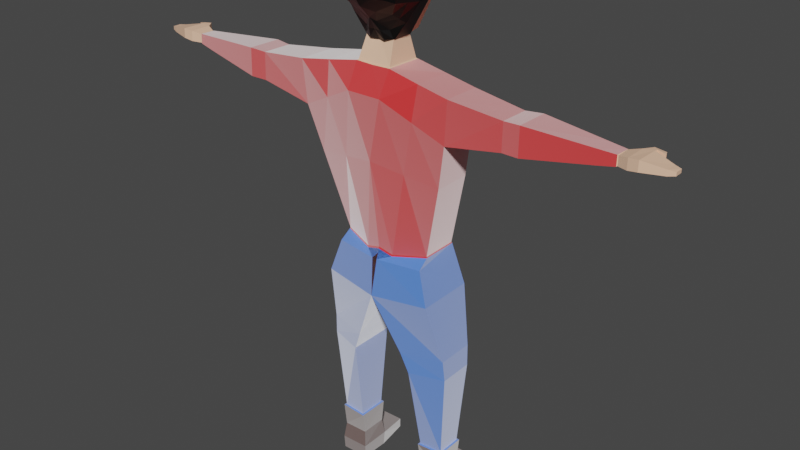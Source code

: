# Source: Warrior.blend  (saved by Blender 2.81.16; exported with 4.5.12 LTS)
import bpy
from mathutils import Matrix  # noqa: F401  (used for matrix-valued properties, if any)

bpy.ops.wm.read_factory_settings(use_empty=True)
scene = bpy.context.scene
scene.name = 'Scene'

# ---- collections
col_collection = bpy.data.collections.new('Collection'); scene.collection.children.link(col_collection)

# ---- materials (node trees are filled in below, after node groups)
mat_boots = bpy.data.materials.new('Boots')
mat_boots.alpha_threshold = 0.0
mat_boots.use_transparent_shadow = False
mat_boots.line_color = (0.0, 0.0, 0.0, 1.0)
mat_skin = bpy.data.materials.new('Skin')
mat_skin.use_transparent_shadow = False
mat_shirt = bpy.data.materials.new('Shirt')
mat_shirt.use_transparent_shadow = False
mat_pants = bpy.data.materials.new('Pants')
mat_pants.use_transparent_shadow = False
mat_eye = bpy.data.materials.new('Eye')
mat_eye.use_transparent_shadow = False
mat_black = bpy.data.materials.new('Black')
mat_black.use_transparent_shadow = False
mat_lips = bpy.data.materials.new('Lips')
mat_lips.use_transparent_shadow = False

# ---- material node trees
mat_boots.use_nodes = True; mat_boots.node_tree.nodes.clear()
_N = mat_boots.node_tree.nodes; _L = mat_boots.node_tree.links
n0 = _N.new('ShaderNodeOutputMaterial'); n0.name = 'Material Output'; n0.location = (300, 300)
n1 = _N.new('ShaderNodeBsdfPrincipled'); n1.name = 'Principled BSDF'; n1.location = (10, 300)
n1.distribution = 'GGX'
n1.subsurface_method = 'BURLEY'
n1.inputs[0].default_value = (0.07658, 0.01314, 0.002697, 1.0)
n1.inputs[2].default_value = 0.4
n1.inputs[3].default_value = 1.45
n1.inputs[24].default_value = 2.0
n1.inputs[27].default_value = (0.0, 0.0, 0.0, 1.0)
n1.inputs[28].default_value = 1.0
_L.new(n1.outputs[0], n0.inputs[0])
n0.is_active_output = True
mat_skin.use_nodes = True; mat_skin.node_tree.nodes.clear()
_N = mat_skin.node_tree.nodes; _L = mat_skin.node_tree.links
n0 = _N.new('ShaderNodeOutputMaterial'); n0.name = 'Material Output'; n0.location = (300, 300)
n1 = _N.new('ShaderNodeBsdfPrincipled'); n1.name = 'Principled BSDF'; n1.location = (10, 300)
n1.distribution = 'GGX'
n1.subsurface_method = 'BURLEY'
n1.inputs[0].default_value = (0.9197, 0.5671, 0.3853, 1.0)
n1.inputs[3].default_value = 1.45
n1.inputs[27].default_value = (0.0, 0.0, 0.0, 1.0)
n1.inputs[28].default_value = 1.0
_L.new(n1.outputs[0], n0.inputs[0])
n0.is_active_output = True
mat_shirt.use_nodes = True; mat_shirt.node_tree.nodes.clear()
_N = mat_shirt.node_tree.nodes; _L = mat_shirt.node_tree.links
n0 = _N.new('ShaderNodeOutputMaterial'); n0.name = 'Material Output'; n0.location = (300, 300)
n1 = _N.new('ShaderNodeBsdfPrincipled'); n1.name = 'Principled BSDF'; n1.location = (10, 300)
n1.distribution = 'GGX'
n1.subsurface_method = 'BURLEY'
n1.inputs[0].default_value = (0.8, 0.0, 0.001696, 1.0)
n1.inputs[3].default_value = 1.45
n1.inputs[24].default_value = 2.0
n1.inputs[27].default_value = (0.0, 0.0, 0.0, 1.0)
n1.inputs[28].default_value = 1.0
_L.new(n1.outputs[0], n0.inputs[0])
n0.is_active_output = True
mat_pants.use_nodes = True; mat_pants.node_tree.nodes.clear()
_N = mat_pants.node_tree.nodes; _L = mat_pants.node_tree.links
n0 = _N.new('ShaderNodeOutputMaterial'); n0.name = 'Material Output'; n0.location = (300, 300)
n1 = _N.new('ShaderNodeBsdfPrincipled'); n1.name = 'Principled BSDF'; n1.location = (10, 300)
n1.distribution = 'GGX'
n1.subsurface_method = 'BURLEY'
n1.inputs[0].default_value = (0.04846, 0.1987, 0.8, 1.0)
n1.inputs[3].default_value = 1.45
n1.inputs[24].default_value = 2.0
n1.inputs[27].default_value = (0.0, 0.0, 0.0, 1.0)
n1.inputs[28].default_value = 1.0
_L.new(n1.outputs[0], n0.inputs[0])
n0.is_active_output = True
mat_eye.use_nodes = True; mat_eye.node_tree.nodes.clear()
_N = mat_eye.node_tree.nodes; _L = mat_eye.node_tree.links
n0 = _N.new('ShaderNodeOutputMaterial'); n0.name = 'Material Output'; n0.location = (300, 300)
n1 = _N.new('ShaderNodeBsdfPrincipled'); n1.name = 'Principled BSDF'; n1.location = (10, 300)
n1.distribution = 'GGX'
n1.subsurface_method = 'BURLEY'
n1.inputs[3].default_value = 1.45
n1.inputs[27].default_value = (0.0, 0.0, 0.0, 1.0)
n1.inputs[28].default_value = 1.0
_L.new(n1.outputs[0], n0.inputs[0])
n0.is_active_output = True
mat_black.use_nodes = True; mat_black.node_tree.nodes.clear()
_N = mat_black.node_tree.nodes; _L = mat_black.node_tree.links
n0 = _N.new('ShaderNodeOutputMaterial'); n0.name = 'Material Output'; n0.location = (300, 300)
n1 = _N.new('ShaderNodeBsdfPrincipled'); n1.name = 'Principled BSDF'; n1.location = (10, 300)
n1.distribution = 'GGX'
n1.subsurface_method = 'BURLEY'
n1.inputs[0].default_value = (0.0, 0.0, 0.0, 1.0)
n1.inputs[3].default_value = 1.45
n1.inputs[27].default_value = (0.0, 0.0, 0.0, 1.0)
n1.inputs[28].default_value = 1.0
_L.new(n1.outputs[0], n0.inputs[0])
n0.is_active_output = True
mat_lips.use_nodes = True; mat_lips.node_tree.nodes.clear()
_N = mat_lips.node_tree.nodes; _L = mat_lips.node_tree.links
n0 = _N.new('ShaderNodeOutputMaterial'); n0.name = 'Material Output'; n0.location = (300, 300)
n1 = _N.new('ShaderNodeBsdfPrincipled'); n1.name = 'Principled BSDF'; n1.location = (10, 300)
n1.distribution = 'GGX'
n1.subsurface_method = 'BURLEY'
n1.inputs[0].default_value = (0.8, 0.07965, 0.06817, 1.0)
n1.inputs[3].default_value = 1.45
n1.inputs[27].default_value = (0.0, 0.0, 0.0, 1.0)
n1.inputs[28].default_value = 1.0
_L.new(n1.outputs[0], n0.inputs[0])
n0.is_active_output = True

# ---- world
world_world = bpy.data.worlds.new('World'); scene.world = world_world
world_world.use_nodes = True; world_world.node_tree.nodes.clear()
_N = world_world.node_tree.nodes; _L = world_world.node_tree.links
n0 = _N.new('ShaderNodeOutputWorld'); n0.name = 'World Output'; n0.location = (300, 300)
n1 = _N.new('ShaderNodeBackground'); n1.name = 'Background'; n1.location = (10, 300)
n1.inputs[0].default_value = (0.05088, 0.05088, 0.05088, 1.0)
_L.new(n1.outputs[0], n0.inputs[0])
n0.is_active_output = True
world_world.color = (0.05088, 0.05088, 0.05088)
world_world.use_sun_shadow = False
world_world.sun_shadow_jitter_overblur = 0.0

# ---- meshes
me_cube = bpy.data.meshes.new('Cube')
me_cube.from_pydata([(-0.3095, 0.2413, 14.9), (-0.3127, 0.2456, 14.94), (-0.6456, -0.9658, 15.08), (-0.5828, -0.872, 14.7), (-0.4487, 0.06173, 15.6), (-0.1018, 0.3494, 14.19), (-0.4356, -0.7963, 15.44), (-0.1796, -0.5427, 14.3), (-0.264, -0.1478, 14.01), (-0.2715, -0.542, 14.01), (-0.6259, -0.5584, 15.6), (-0.6259, -0.349, 15.6), (-0.7801, -0.4998, 14.8), (-0.7801, -0.3747, 14.8), (-0.829, -0.4998, 14.98), (-0.829, -0.3747, 14.98), (-0.3305, -0.01839, 13.57), (-0.3364, -0.7323, 13.59), (-0.27, 0.3537, 12.89), (-0.3233, -0.966, 13.15), (-1.499, -0.06384, 13.37), (-1.505, -0.7777, 13.38), (-1.433, -0.0325, 12.59), (-1.439, -0.7464, 12.59), (-4.563, -0.04704, 13.02), (-4.644, -0.1321, 13.01), (-1.232, 0.1073, 11.75), (-1.238, -0.6065, 11.75), (-4.569, -0.04102, 13.21), (-4.651, -0.1254, 13.22), (-0.8492, 0.31, 10.3), (-0.8624, -0.4039, 10.3), (-4.27, -0.2532, 13.17), (-4.272, -0.5439, 13.18), (-4.27, -0.2593, 13.0), (-4.273, -0.55, 13.0), (-2.465, -0.134, 12.76), (-2.464, -0.122, 13.25), (-2.469, -0.6958, 13.26), (-2.47, -0.7078, 12.76), (-2.775, -0.1022, 12.77), (-2.774, -0.08892, 13.27), (-2.779, -0.723, 13.28), (-2.78, -0.7363, 12.77), (-4.461, -0.1949, 13.21), (-4.464, -0.5999, 13.21), (-4.461, -0.2033, 13.02), (-4.465, -0.6083, 13.02), (-4.638, -0.1709, 13.22), (-4.642, -0.62, 13.23), (-4.639, -0.1803, 13.05), (-4.642, -0.6293, 13.05), (-5.011, -0.2814, 13.15), (-5.013, -0.5108, 13.16), (-5.012, -0.2862, 13.06), (-5.014, -0.5156, 13.06), (-4.747, -0.0322, 13.05), (-4.783, -0.1186, 13.04), (-4.752, -0.02839, 13.18), (-4.788, -0.1144, 13.19), (-5.129, -0.3234, 13.14), (-5.13, -0.4706, 13.14), (-5.129, -0.3264, 13.08), (-5.131, -0.4737, 13.08), (-1.057, 0.4124, 9.532), (-1.073, -0.692, 9.532), (-0.9206, -0.755, 13.48), (-0.8812, -0.8562, 12.87), (-0.9147, -0.04111, 13.47), (-0.8515, 0.1606, 12.74), (-0.6188, -0.7202, 11.86), (-0.6158, 0.2172, 11.81), (-0.2628, -0.6044, 10.21), (-0.2614, 0.3201, 10.29), (-1.236, 0.3206, 8.378), (-1.246, -0.4102, 8.378), (-0.4736, -0.634, 8.376), (-0.473, 0.3401, 8.376), (-1.265, 0.2855, 7.987), (-1.274, -0.3838, 7.987), (-0.6254, -0.5887, 7.985), (-0.6249, 0.3034, 7.985), (-0.8765, -0.6149, 10.15), (-0.04865, -0.7453, 10.14), (-4.279, -0.2642, 13.17), (-0.7081, 0.2048, 6.311), (-4.28, -0.2698, 13.01), (-4.282, -0.539, 13.01), (-4.281, -0.5334, 13.17), (-1.145, 0.1919, 6.313), (-1.151, -0.2922, 6.313), (-0.7084, -0.3261, 6.311), (-3.97, -0.2277, 12.95), (-3.969, -0.2202, 13.19), (-3.972, -0.5799, 13.2), (-3.973, -0.5874, 12.95), (-1.149, 0.2025, 5.872), (-1.154, -0.3035, 5.871), (-0.6938, -0.2915, 5.87), (-0.6947, 0.2148, 5.871), (-1.196, 0.2255, 5.574), (-1.193, -0.3477, 5.56), (-0.658, -0.3332, 5.558), (-0.6498, 0.24, 5.572), (-1.184, 0.2058, 5.295), (-1.184, -0.3356, 5.301), (-0.6709, -0.3215, 5.299), (-0.6643, 0.2201, 5.293), (-1.142, 0.809, 5.521), (-0.6731, 0.2411, 6.307), (-0.7341, 0.8212, 5.519), (-1.143, 0.808, 5.335), (-0.7356, 0.8203, 5.333), (-1.181, 0.227, 6.308), (-1.187, -0.3267, 6.307), (-0.6746, -0.3632, 6.305), (-0.3217, -0.6998, 13.6), (-0.3162, -0.04864, 13.59), (-0.8544, -0.3988, 10.32), (-0.8416, 0.2943, 10.32), (-0.2705, 0.3058, 10.32), (-0.2719, -0.5921, 10.24), (-0.2421, 0.2671, 14.94), (-0.2411, 0.2688, 14.9), (-0.6275, 0.06544, 15.0), (-0.1048, 0.363, 14.21), (-0.03281, 0.2544, 15.09), (-0.04644, 0.489, 14.78), (-0.5218, 0.262, 15.09), (-0.6035, 0.1341, 14.75), (-0.1217, 0.2701, 14.99), (-0.1233, 0.2701, 14.86), (-0.4378, 0.2433, 15.0), (-0.4275, 0.2374, 14.84), (-0.2518, 0.07813, 14.04), (-0.6445, 0.006809, 14.82), (-0.2169, 0.1292, 14.11), (-0.235, 0.2554, 14.34), (-0.1705, 0.3147, 14.19), (-0.1494, 0.333, 14.24), (-0.5096, 0.1439, 15.37), (-0.2244, 0.1897, 15.73), (-0.2852, 0.244, 15.13), (-0.2548, 0.2168, 15.43), (-0.7731, -0.542, 14.7), (-0.7395, -0.2265, 14.82), (-0.8359, -0.542, 15.08), (-0.7712, -0.2235, 14.97), (-0.8547, -0.4777, 14.84), (-0.8547, -0.4032, 14.84), (-0.8909, -0.4808, 14.93), (-0.8909, -0.4032, 14.93), (-0.5704, 0.2262, 15.13), (-0.5959, 0.07813, 14.7), (-0.7731, -0.3326, 14.7), (-0.8359, -0.3326, 15.08), (-0.298, 0.2959, 14.72), (-0.1283, 0.3427, 14.33), (-0.4263, 0.1293, 14.52), (-0.224, 0.2818, 14.53), (0.3095, 0.2413, 14.9), (0.3127, 0.2456, 14.94), (0.6456, -0.9658, 15.08), (0.5828, -0.872, 14.7), (0.4487, 0.06173, 15.6), (0.1018, 0.3494, 14.19), (0.4356, -0.7963, 15.44), (0.1796, -0.5427, 14.3), (0.0, 0.3396, 13.96), (0.0, -1.039, 15.69), (0.0, -0.7856, 14.37), (0.0, 0.3177, 15.85), (0.0, 0.2618, 15.14), (0.0, 0.5136, 14.74), (0.0, -1.209, 15.3), (0.0, -1.209, 14.9), (0.264, -0.1478, 14.01), (0.2715, -0.542, 14.01), (0.6259, -0.5584, 15.6), (0.6259, -0.349, 15.6), (0.0, -0.03512, 13.9), (0.0, -0.542, 13.96), (0.0, -0.349, 15.85), (0.0, -0.5584, 15.85), (0.7801, -0.4998, 14.8), (0.7801, -0.3747, 14.8), (0.829, -0.4998, 14.98), (0.829, -0.3747, 14.98), (0.3305, -0.01839, 13.57), (0.3364, -0.7323, 13.59), (0.0, -0.01285, 13.58), (0.0, -0.7323, 13.58), (0.27, 0.3537, 12.89), (0.3233, -0.966, 13.15), (0.0, 0.3277, 12.89), (0.0, -0.966, 13.15), (1.499, -0.06384, 13.37), (1.505, -0.7777, 13.38), (1.433, -0.0325, 12.59), (1.439, -0.7464, 12.59), (0.0, 0.327, 11.87), (0.0, -0.8339, 11.97), (4.563, -0.04704, 13.02), (4.644, -0.1321, 13.01), (1.232, 0.1073, 11.75), (1.238, -0.6065, 11.75), (0.0, 0.3302, 10.29), (0.0, -0.636, 10.29), (4.569, -0.04102, 13.21), (4.651, -0.1254, 13.22), (0.8492, 0.31, 10.3), (0.8624, -0.4039, 10.3), (4.27, -0.2532, 13.17), (4.272, -0.5439, 13.18), (4.27, -0.2593, 13.0), (4.273, -0.55, 13.0), (2.465, -0.134, 12.76), (2.464, -0.122, 13.25), (2.469, -0.6958, 13.26), (2.47, -0.7078, 12.76), (2.775, -0.1022, 12.77), (2.774, -0.08892, 13.27), (2.779, -0.723, 13.28), (2.78, -0.7363, 12.77), (4.461, -0.1949, 13.21), (4.464, -0.5999, 13.21), (4.461, -0.2033, 13.02), (4.465, -0.6083, 13.02), (4.638, -0.1709, 13.22), (4.642, -0.62, 13.23), (4.639, -0.1803, 13.05), (4.642, -0.6293, 13.05), (5.011, -0.2814, 13.15), (5.013, -0.5108, 13.16), (5.012, -0.2862, 13.06), (5.014, -0.5156, 13.06), (4.747, -0.0322, 13.05), (4.783, -0.1186, 13.04), (4.752, -0.02839, 13.18), (4.788, -0.1144, 13.19), (5.129, -0.3234, 13.14), (5.13, -0.4706, 13.14), (5.129, -0.3264, 13.08), (5.131, -0.4737, 13.08), (1.057, 0.4124, 9.532), (1.073, -0.692, 9.532), (0.9206, -0.755, 13.48), (0.8812, -0.8562, 12.87), (0.9147, -0.04111, 13.47), (0.8515, 0.1606, 12.74), (0.6188, -0.7202, 11.86), (0.6158, 0.2172, 11.81), (0.2628, -0.6044, 10.21), (0.2614, 0.3201, 10.29), (0.0, -0.8372, 9.448), (0.0, 0.4362, 9.528), (1.236, 0.3206, 8.378), (1.246, -0.4102, 8.378), (0.4736, -0.634, 8.376), (0.473, 0.3401, 8.376), (1.265, 0.2855, 7.987), (1.274, -0.3838, 7.987), (0.6254, -0.5887, 7.985), (0.6249, 0.3034, 7.985), (0.0, -0.6467, 10.22), (0.8765, -0.6149, 10.15), (0.04865, -0.7453, 10.14), (4.279, -0.2642, 13.17), (0.7081, 0.2048, 6.311), (4.28, -0.2698, 13.01), (4.282, -0.539, 13.01), (4.281, -0.5334, 13.17), (1.145, 0.1919, 6.313), (1.151, -0.2922, 6.313), (0.7084, -0.3261, 6.311), (3.97, -0.2277, 12.95), (3.969, -0.2202, 13.19), (3.972, -0.5799, 13.2), (3.973, -0.5874, 12.95), (1.149, 0.2025, 5.872), (1.154, -0.3035, 5.871), (0.6938, -0.2915, 5.87), (0.6947, 0.2148, 5.871), (1.196, 0.2255, 5.574), (1.193, -0.3477, 5.56), (0.658, -0.3332, 5.558), (0.6498, 0.24, 5.572), (1.184, 0.2058, 5.295), (1.184, -0.3356, 5.301), (0.6709, -0.3215, 5.299), (0.6643, 0.2201, 5.293), (1.142, 0.809, 5.521), (0.6731, 0.2411, 6.307), (0.7341, 0.8212, 5.519), (1.143, 0.808, 5.335), (0.7356, 0.8203, 5.333), (1.181, 0.227, 6.308), (1.187, -0.3267, 6.307), (0.6746, -0.3632, 6.305), (0.0, -0.04051, 13.59), (0.3217, -0.6998, 13.6), (0.0, -0.6998, 13.59), (0.3162, -0.04864, 13.59), (0.8544, -0.3988, 10.32), (0.0, 0.3172, 10.32), (0.0, -0.6241, 10.32), (0.8416, 0.2943, 10.32), (0.2705, 0.3058, 10.32), (0.2719, -0.5921, 10.24), (0.2421, 0.2671, 14.94), (0.2411, 0.2688, 14.9), (0.6275, 0.06544, 15.0), (0.1048, 0.363, 14.21), (0.03281, 0.2544, 15.09), (0.04644, 0.489, 14.78), (0.5218, 0.262, 15.09), (0.6035, 0.1341, 14.75), (0.1217, 0.2701, 14.99), (0.1233, 0.2701, 14.86), (0.4378, 0.2433, 15.0), (0.4275, 0.2374, 14.84), (0.2518, 0.07813, 14.04), (0.0, 0.4239, 14.16), (0.6445, 0.006809, 14.82), (0.0, 0.4339, 14.2), (0.0, 0.4301, 14.32), (0.0, 0.3623, 14.05), (0.2169, 0.1292, 14.11), (0.235, 0.2554, 14.34), (0.0, 0.4254, 14.22), (0.0, 0.3982, 14.12), (0.1705, 0.3147, 14.19), (0.1494, 0.333, 14.24), (0.5096, 0.1439, 15.37), (0.0, 0.2897, 15.49), (0.2244, 0.1897, 15.73), (0.2852, 0.244, 15.13), (0.2548, 0.2168, 15.43), (0.7731, -0.542, 14.7), (0.7395, -0.2265, 14.82), (0.8359, -0.542, 15.08), (0.7712, -0.2235, 14.97), (0.8547, -0.4777, 14.84), (0.8547, -0.4032, 14.84), (0.8909, -0.4808, 14.93), (0.8909, -0.4032, 14.93), (0.5704, 0.2262, 15.13), (0.5959, 0.07813, 14.7), (0.7731, -0.3326, 14.7), (0.8359, -0.3326, 15.08), (0.298, 0.2959, 14.72), (0.1283, 0.3427, 14.33), (0.4263, 0.1293, 14.52), (0.0, 0.4631, 14.53), (0.224, 0.2818, 14.53)], [], [(183, 10, 6, 169), (174, 169, 6, 2), (155, 11, 4, 140, 152), (0, 1, 122, 123), (145, 147, 124, 135), (170, 175, 3, 7), (143, 141, 171, 334), (9, 181, 170, 7), (5, 125, 324, 322), (8, 154, 153, 134), (175, 174, 2, 3), (7, 3, 144, 9), (9, 144, 154, 8), (134, 168, 180, 8), (301, 116, 17, 191), (3, 2, 146, 144), (14, 15, 151, 150), (2, 6, 10, 146), (146, 10, 11, 155), (171, 141, 4, 11, 182), (182, 11, 10, 183), (16, 190, 194, 18), (117, 299, 190, 16), (116, 117, 16, 17), (195, 19, 201), (67, 66, 21, 23), (191, 17, 19, 195), (93, 92, 34, 32), (66, 68, 20, 21), (69, 18, 200, 71), (68, 69, 22, 20), (48, 44, 28, 29), (121, 118, 31, 72), (67, 23, 27, 70), (23, 22, 26, 27), (50, 48, 29, 25), (25, 29, 59, 57), (120, 304, 206, 73), (118, 119, 30, 31), (18, 194, 200), (87, 88, 45, 47), (94, 93, 32, 33), (95, 94, 33, 35), (92, 95, 35, 34), (22, 23, 39, 36), (23, 21, 38, 39), (21, 20, 37, 38), (20, 22, 36, 37), (36, 39, 43, 40), (39, 38, 42, 43), (38, 37, 41, 42), (37, 36, 40, 41), (47, 45, 49, 51), (86, 87, 47, 46), (84, 86, 46, 44), (88, 84, 44, 45), (48, 50, 54, 52), (46, 47, 51, 50), (46, 50, 25, 24), (45, 44, 48, 49), (52, 54, 62, 60), (49, 48, 52, 53), (51, 49, 53, 55), (50, 51, 55, 54), (44, 46, 24, 28), (58, 56, 57, 59), (29, 28, 58, 59), (28, 24, 56, 58), (24, 25, 57, 56), (61, 60, 62, 63), (53, 52, 60, 61), (55, 53, 61, 63), (54, 55, 63, 62), (254, 65, 75, 76), (206, 255, 73), (83, 82, 65, 254), (207, 72, 83, 254, 264), (119, 120, 73, 30), (19, 67, 70, 201), (305, 121, 72, 207), (16, 18, 69, 68), (22, 69, 71, 26), (17, 16, 68, 66), (19, 17, 66, 67), (76, 75, 79, 80), (255, 254, 76, 77), (64, 255, 77, 74), (65, 64, 74, 75), (74, 77, 81, 78), (75, 74, 78, 79), (77, 76, 80, 81), (72, 31, 82, 83), (255, 64, 30, 73), (31, 30, 64, 65, 82), (72, 83, 264), (72, 264, 207), (35, 33, 88, 87), (34, 35, 87, 86), (32, 34, 86, 84), (33, 32, 84, 88), (91, 90, 114, 115), (90, 89, 113, 114), (85, 91, 115, 109), (80, 79, 90, 91), (89, 85, 109, 113), (81, 80, 91, 85), (79, 78, 89, 90), (78, 81, 85, 89), (40, 43, 95, 92), (43, 42, 94, 95), (42, 41, 93, 94), (41, 40, 92, 93), (113, 109, 99, 96), (96, 99, 103, 100), (114, 113, 96, 97), (109, 115, 98, 99), (115, 114, 97, 98), (107, 104, 111, 112), (97, 96, 100, 101), (99, 98, 102, 103), (98, 97, 101, 102), (107, 106, 105, 104), (101, 100, 104, 105), (103, 102, 106, 107), (102, 101, 105, 106), (108, 110, 112, 111), (104, 100, 108, 111), (100, 103, 110, 108), (103, 107, 112, 110), (9, 8, 117, 116), (8, 180, 299, 117), (181, 9, 116, 301), (201, 70, 121, 305), (26, 71, 120, 119), (27, 26, 119, 118), (71, 200, 304, 120), (70, 27, 118, 121), (264, 83, 254), (127, 126, 172, 173), (128, 129, 153, 152), (129, 127, 173, 156, 153), (126, 128, 152, 142, 172), (131, 130, 126, 127), (132, 133, 129, 128), (133, 131, 127, 129), (130, 132, 128, 126), (123, 122, 130, 131), (1, 0, 133, 132), (0, 123, 131, 133), (122, 1, 132, 130), (136, 326, 168, 134), (137, 136, 134, 153, 158), (159, 158, 153, 156), (138, 330, 326, 136), (139, 138, 136, 137), (329, 139, 137, 157, 325), (5, 322, 330, 138), (125, 5, 138, 139), (324, 125, 139, 329), (142, 143, 334, 172), (152, 140, 143, 142), (140, 4, 141, 143), (12, 13, 154, 144), (15, 14, 146, 155), (14, 12, 144, 146), (13, 15, 155, 154), (148, 150, 151, 149), (12, 14, 150, 148), (13, 12, 148, 149), (15, 13, 149, 151), (135, 124, 152, 153), (145, 135, 153, 154), (124, 147, 155, 152), (147, 145, 154, 155), (353, 159, 156, 173), (325, 157, 159, 353), (157, 137, 158, 159), (183, 169, 166, 178), (174, 162, 166, 169), (349, 346, 333, 164, 179), (160, 310, 309, 161), (339, 323, 311, 341), (170, 167, 163, 175), (337, 334, 171, 335), (177, 167, 170, 181), (165, 322, 324, 312), (176, 321, 347, 348), (175, 163, 162, 174), (167, 177, 338, 163), (177, 176, 348, 338), (321, 176, 180, 168), (301, 191, 189, 300), (163, 338, 340, 162), (186, 344, 345, 187), (162, 340, 178, 166), (340, 349, 179, 178), (171, 182, 179, 164, 335), (182, 183, 178, 179), (188, 192, 194, 190), (302, 188, 190, 299), (300, 189, 188, 302), (195, 201, 193), (247, 199, 197, 246), (191, 195, 193, 189), (276, 212, 214, 275), (246, 197, 196, 248), (249, 251, 200, 192), (248, 196, 198, 249), (228, 209, 208, 224), (308, 252, 211, 303), (247, 250, 205, 199), (199, 205, 204, 198), (230, 203, 209, 228), (203, 237, 239, 209), (307, 253, 206, 304), (303, 211, 210, 306), (192, 200, 194), (270, 227, 225, 271), (277, 213, 212, 276), (278, 215, 213, 277), (275, 214, 215, 278), (198, 216, 219, 199), (199, 219, 218, 197), (197, 218, 217, 196), (196, 217, 216, 198), (216, 220, 223, 219), (219, 223, 222, 218), (218, 222, 221, 217), (217, 221, 220, 216), (227, 231, 229, 225), (269, 226, 227, 270), (267, 224, 226, 269), (271, 225, 224, 267), (228, 232, 234, 230), (226, 230, 231, 227), (226, 202, 203, 230), (225, 229, 228, 224), (232, 240, 242, 234), (229, 233, 232, 228), (231, 235, 233, 229), (230, 234, 235, 231), (224, 208, 202, 226), (238, 239, 237, 236), (209, 239, 238, 208), (208, 238, 236, 202), (202, 236, 237, 203), (241, 243, 242, 240), (233, 241, 240, 232), (235, 243, 241, 233), (234, 242, 243, 235), (254, 258, 257, 245), (206, 253, 255), (266, 254, 245, 265), (207, 264, 254, 266, 252), (306, 210, 253, 307), (193, 201, 250, 247), (305, 207, 252, 308), (188, 248, 249, 192), (198, 204, 251, 249), (189, 246, 248, 188), (193, 247, 246, 189), (258, 262, 261, 257), (255, 259, 258, 254), (244, 256, 259, 255), (245, 257, 256, 244), (256, 260, 263, 259), (257, 261, 260, 256), (259, 263, 262, 258), (252, 266, 265, 211), (255, 253, 210, 244), (201, 255, 254, 264, 207, 305), (211, 265, 245, 244, 210), (252, 264, 266), (252, 207, 264), (215, 270, 271, 213), (214, 269, 270, 215), (212, 267, 269, 214), (213, 271, 267, 212), (274, 298, 297, 273), (273, 297, 296, 272), (268, 292, 298, 274), (262, 274, 273, 261), (272, 296, 292, 268), (263, 268, 274, 262), (261, 273, 272, 260), (260, 272, 268, 263), (220, 275, 278, 223), (223, 278, 277, 222), (222, 277, 276, 221), (221, 276, 275, 220), (296, 279, 282, 292), (279, 283, 286, 282), (297, 280, 279, 296), (292, 282, 281, 298), (298, 281, 280, 297), (290, 295, 294, 287), (280, 284, 283, 279), (282, 286, 285, 281), (281, 285, 284, 280), (290, 287, 288, 289), (284, 288, 287, 283), (286, 290, 289, 285), (285, 289, 288, 284), (291, 294, 295, 293), (287, 294, 291, 283), (283, 291, 293, 286), (286, 293, 295, 290), (177, 300, 302, 176), (176, 302, 299, 180), (181, 301, 300, 177), (201, 305, 308, 250), (204, 306, 307, 251), (205, 303, 306, 204), (251, 307, 304, 200), (250, 308, 303, 205), (264, 254, 266), (314, 173, 172, 313), (315, 346, 347, 316), (316, 347, 350, 173, 314), (313, 172, 336, 346, 315), (318, 314, 313, 317), (319, 315, 316, 320), (320, 316, 314, 318), (317, 313, 315, 319), (310, 318, 317, 309), (161, 319, 320, 160), (160, 320, 318, 310), (309, 317, 319, 161), (327, 321, 168, 326), (328, 352, 347, 321, 327), (326, 168, 173, 353, 325), (354, 350, 347, 352), (330, 326, 325, 329), (331, 327, 326, 330), (332, 328, 327, 331), (329, 325, 351, 328, 332), (322, 330, 329, 324), (165, 331, 330, 322), (312, 332, 331, 165), (324, 329, 332, 312), (336, 172, 334, 337), (346, 336, 337, 333), (333, 337, 335, 164), (184, 338, 348, 185), (187, 349, 340, 186), (186, 340, 338, 184), (185, 348, 349, 187), (342, 343, 345, 344), (184, 342, 344, 186), (185, 343, 342, 184), (187, 345, 343, 185), (323, 347, 346, 311), (339, 348, 347, 323), (311, 346, 349, 341), (341, 349, 348, 339), (353, 173, 350, 354), (325, 353, 354, 351), (351, 354, 352, 328)])
me_cube.polygons.foreach_set('material_index', [1, 1, 1, 5, 1, 1, 1, 1, 6, 1, 1, 1, 1, 1, 1, 1, 1, 1, 1, 1, 1, 2, 1, 1, 2, 2, 2, 2, 2, 2, 2, 1, 2, 2, 2, 1, 1, 2, 2, 2, 1, 2, 2, 2, 2, 2, 2, 2, 2, 2, 2, 2, 1, 1, 1, 1, 1, 1, 1, 1, 1, 1, 1, 1, 1, 1, 1, 1, 1, 1, 1, 1, 1, 3, 3, 3, 3, 2, 2, 2, 2, 2, 2, 2, 3, 3, 3, 3, 3, 3, 3, 3, 3, 3, 3, 3, 1, 1, 1, 1, 3, 3, 3, 3, 3, 3, 3, 3, 2, 2, 2, 2, 0, 0, 0, 0, 0, 0, 0, 0, 0, 0, 0, 0, 0, 0, 0, 0, 0, 1, 1, 1, 2, 2, 2, 2, 2, 0, 1, 1, 1, 1, 1, 1, 1, 1, 4, 4, 4, 4, 1, 1, 1, 1, 1, 1, 6, 6, 6, 1, 1, 1, 1, 1, 1, 1, 1, 1, 1, 1, 1, 1, 1, 1, 1, 1, 1, 1, 1, 1, 5, 1, 1, 1, 1, 6, 1, 1, 1, 1, 1, 1, 1, 1, 1, 1, 1, 1, 2, 1, 1, 2, 2, 2, 2, 2, 2, 2, 1, 2, 2, 2, 1, 1, 2, 2, 2, 1, 2, 2, 2, 2, 2, 2, 2, 2, 2, 2, 2, 1, 1, 1, 1, 1, 1, 1, 1, 1, 1, 1, 1, 1, 1, 1, 1, 1, 1, 1, 1, 1, 3, 3, 3, 3, 2, 2, 2, 2, 2, 2, 2, 3, 3, 3, 3, 3, 3, 3, 3, 3, 0, 3, 3, 3, 1, 1, 1, 1, 3, 3, 3, 3, 3, 3, 3, 3, 2, 2, 2, 2, 0, 0, 0, 0, 0, 0, 0, 0, 0, 0, 0, 0, 0, 0, 0, 0, 0, 1, 1, 1, 2, 2, 2, 2, 2, 0, 1, 1, 1, 1, 1, 1, 1, 1, 4, 4, 4, 4, 1, 1, 1, 1, 1, 1, 1, 1, 6, 6, 6, 6, 1, 1, 1, 1, 1, 1, 1, 1, 1, 1, 1, 1, 1, 1, 1, 1, 1, 1])
_uv = me_cube.uv_layers.new(name='UVMap')
_uv.uv.foreach_set('vector', [0.75, 0.6667, 0.875, 0.6667, 0.875, 0.75, 0.75, 0.75, 0.5417, 0.875, 0.625, 0.875, 0.625, 1.0, 0.5417, 1.0, 0.5417, 0.1667, 0.625, 0.1667, 0.625, 0.25, 0.5833, 0.25, 0.5417, 0.25, 0.5111, 0.2829, 0.5224, 0.2839, 0.5221, 0.3413, 0.5114, 0.3422, 0.5069, 0.1865, 0.5265, 0.1845, 0.5273, 0.2315, 0.5061, 0.2295, 0.375, 0.875, 0.4918, 0.875, 0.4918, 1.0, 0.375, 1.0, 0.6771, 0.4062, 0.8125, 0.5, 0.75, 0.5, 0.6458, 0.4375, 0.125, 0.6667, 0.25, 0.6667, 0.25, 0.75, 0.125, 0.75, 0.4202, 0.2941, 0.4467, 0.2933, 0.4478, 0.3322, 0.4191, 0.3314, 0.375, 0.2042, 0.4918, 0.1667, 0.4918, 0.25, 0.375, 0.25, 0.4918, 0.875, 0.5417, 0.875, 0.5417, 1.0, 0.4918, 1.0, 0.375, 0.0, 0.4918, 0.0, 0.4918, 0.08333, 0.375, 0.08333, 0.375, 0.08333, 0.4918, 0.08333, 0.4918, 0.1667, 0.375, 0.2042, 0.125, 0.5, 0.25, 0.5, 0.25, 0.5833, 0.125, 0.5458, 0.25, 0.6667, 0.125, 0.6667, 0.125, 0.6667, 0.25, 0.6667, 0.4918, 0.0, 0.5417, 0.0, 0.5417, 0.08333, 0.4918, 0.08333, 0.5361, 0.1001, 0.5361, 0.1499, 0.5361, 0.1499, 0.5361, 0.1001, 0.5417, 0.0, 0.625, 0.0, 0.625, 0.08333, 0.5417, 0.08333, 0.5417, 0.08333, 0.625, 0.08333, 0.625, 0.1667, 0.5417, 0.1667, 0.75, 0.5, 0.8125, 0.5, 0.875, 0.5, 0.875, 0.5833, 0.75, 0.5833, 0.75, 0.5833, 0.875, 0.5833, 0.875, 0.6667, 0.75, 0.6667, 0.125, 0.5458, 0.25, 0.5833, 0.2324, 0.5781, 0.125, 0.5458, 0.125, 0.5458, 0.25, 0.5833, 0.25, 0.5833, 0.125, 0.5458, 0.375, 0.08333, 0.375, 0.2042, 0.375, 0.2042, 0.375, 0.08333, 0.25, 0.6667, 0.125, 0.6667, 0.25, 0.6667, 0.125, 0.6667, 0.125, 0.6667, 0.125, 0.6667, 0.125, 0.6667, 0.25, 0.6667, 0.125, 0.6667, 0.125, 0.6667, 0.25, 0.6667, 0.125, 0.5458, 0.125, 0.5458, 0.125, 0.5458, 0.125, 0.5458, 0.375, 0.08333, 0.375, 0.2042, 0.375, 0.2042, 0.375, 0.08333, 0.125, 0.5458, 0.125, 0.5458, 0.1271, 0.5465, 0.126, 0.5462, 0.125, 0.5458, 0.125, 0.5458, 0.125, 0.5458, 0.125, 0.5458, 0.375, 0.2042, 0.375, 0.2042, 0.375, 0.2042, 0.375, 0.2042, 0.125, 0.6667, 0.125, 0.6667, 0.125, 0.6667, 0.125, 0.6667, 0.125, 0.6667, 0.125, 0.6667, 0.125, 0.6667, 0.125, 0.6667, 0.375, 0.08333, 0.375, 0.2042, 0.375, 0.2042, 0.375, 0.08333, 0.125, 0.5458, 0.125, 0.5458, 0.125, 0.5458, 0.125, 0.5458, 0.125, 0.5458, 0.125, 0.5458, 0.125, 0.5458, 0.125, 0.5458, 0.125, 0.5459, 0.125, 0.5459, 0.125, 0.5458, 0.125, 0.5458, 0.375, 0.08333, 0.375, 0.2042, 0.375, 0.2042, 0.375, 0.08333, 0.125, 0.5458, 0.2324, 0.5781, 0.1271, 0.5465, 0.125, 0.6667, 0.125, 0.6667, 0.125, 0.6667, 0.125, 0.6667, 0.375, 0.08333, 0.375, 0.2042, 0.375, 0.2042, 0.375, 0.08333, 0.125, 0.6667, 0.125, 0.6667, 0.125, 0.6667, 0.125, 0.6667, 0.375, 0.2042, 0.375, 0.08333, 0.375, 0.08333, 0.375, 0.2042, 0.375, 0.2042, 0.375, 0.08333, 0.375, 0.08333, 0.375, 0.2042, 0.125, 0.6667, 0.125, 0.6667, 0.125, 0.6667, 0.125, 0.6667, 0.375, 0.08333, 0.375, 0.2042, 0.375, 0.2042, 0.375, 0.08333, 0.125, 0.5458, 0.125, 0.5458, 0.125, 0.5458, 0.125, 0.5458, 0.375, 0.2042, 0.375, 0.08333, 0.375, 0.08333, 0.375, 0.2042, 0.125, 0.6667, 0.125, 0.6667, 0.125, 0.6667, 0.125, 0.6667, 0.375, 0.08333, 0.375, 0.2042, 0.375, 0.2042, 0.375, 0.08333, 0.125, 0.5458, 0.125, 0.5458, 0.125, 0.5458, 0.125, 0.5458, 0.125, 0.6667, 0.125, 0.6667, 0.125, 0.6667, 0.125, 0.6667, 0.375, 0.2042, 0.375, 0.08333, 0.375, 0.08333, 0.375, 0.2042, 0.125, 0.5458, 0.125, 0.5458, 0.125, 0.5458, 0.125, 0.5458, 0.375, 0.08333, 0.375, 0.2042, 0.375, 0.2042, 0.375, 0.08333, 0.125, 0.5458, 0.125, 0.5458, 0.125, 0.5458, 0.125, 0.5458, 0.375, 0.2042, 0.375, 0.08333, 0.375, 0.08333, 0.375, 0.2042, 0.375, 0.2042, 0.375, 0.2042, 0.375, 0.2042, 0.375, 0.2042, 0.375, 0.08333, 0.375, 0.2042, 0.375, 0.2042, 0.375, 0.08333, 0.125, 0.5458, 0.125, 0.5458, 0.125, 0.5458, 0.125, 0.5458, 0.375, 0.08333, 0.375, 0.2042, 0.375, 0.2042, 0.375, 0.08333, 0.125, 0.6667, 0.125, 0.6667, 0.125, 0.6667, 0.125, 0.6667, 0.375, 0.2042, 0.375, 0.08333, 0.375, 0.08333, 0.375, 0.2042, 0.125, 0.5458, 0.125, 0.5458, 0.125, 0.5458, 0.125, 0.5458, 0.125, 0.5458, 0.125, 0.5458, 0.125, 0.5458, 0.125, 0.5458, 0.375, 0.2042, 0.375, 0.2042, 0.375, 0.2042, 0.375, 0.2042, 0.125, 0.5458, 0.125, 0.5458, 0.125, 0.5458, 0.125, 0.5458, 0.375, 0.2042, 0.375, 0.2042, 0.375, 0.2042, 0.375, 0.2042, 0.375, 0.08333, 0.375, 0.2042, 0.375, 0.2042, 0.375, 0.08333, 0.375, 0.08333, 0.375, 0.2042, 0.375, 0.2042, 0.375, 0.08333, 0.125, 0.6667, 0.125, 0.6667, 0.125, 0.6667, 0.125, 0.6667, 0.375, 0.2042, 0.375, 0.08333, 0.375, 0.08333, 0.375, 0.2042, 0.125, 0.6665, 0.125, 0.6667, 0.125, 0.6667, 0.125, 0.6667, 0.125, 0.5458, 0.0, 0.0, 0.125, 0.5458, 0.125, 0.6667, 0.125, 0.6667, 0.125, 0.6667, 0.125, 0.6665, 0.125, 0.6667, 0.125, 0.6667, 0.125, 0.6667, 0.125, 0.6665, 0.125, 0.6667, 0.125, 0.5458, 0.125, 0.5459, 0.125, 0.5458, 0.125, 0.5458, 0.125, 0.6667, 0.125, 0.6667, 0.125, 0.6667, 0.125, 0.6667, 0.125, 0.6667, 0.125, 0.6667, 0.125, 0.6667, 0.125, 0.6667, 0.125, 0.5458, 0.125, 0.5458, 0.125, 0.5458, 0.125, 0.5458, 0.125, 0.5458, 0.125, 0.5458, 0.126, 0.5462, 0.125, 0.5458, 0.375, 0.08333, 0.375, 0.2042, 0.375, 0.2042, 0.375, 0.08333, 0.125, 0.6667, 0.125, 0.6667, 0.125, 0.6667, 0.125, 0.6667, 0.125, 0.6667, 0.125, 0.6667, 0.125, 0.6667, 0.125, 0.6667, 0.125, 0.5459, 0.125, 0.6665, 0.125, 0.6667, 0.125, 0.5458, 0.125, 0.5458, 0.125, 0.5459, 0.125, 0.5458, 0.125, 0.5458, 0.375, 0.08333, 0.375, 0.2042, 0.375, 0.2042, 0.375, 0.08333, 0.125, 0.5458, 0.125, 0.5458, 0.125, 0.5458, 0.125, 0.5458, 0.375, 0.08333, 0.375, 0.2042, 0.375, 0.2042, 0.375, 0.08333, 0.125, 0.5458, 0.125, 0.6667, 0.125, 0.6667, 0.125, 0.5458, 0.125, 0.6667, 0.125, 0.6667, 0.125, 0.6667, 0.125, 0.6667, 0.125, 0.5459, 0.125, 0.5458, 0.125, 0.5458, 0.125, 0.5458, 0.125, 0.6667, 0.125, 0.5458, 0.375, 0.2042, 0.125, 0.6667, 0.125, 0.6667, 0.125, 0.6667, 0.125, 0.6667, 0.0, 0.0, 0.0, 0.0, 0.0, 0.0, 0.0, 0.0, 0.125, 0.6667, 0.125, 0.6667, 0.125, 0.6667, 0.125, 0.6667, 0.375, 0.2042, 0.375, 0.08333, 0.375, 0.08333, 0.375, 0.2042, 0.125, 0.5458, 0.125, 0.5458, 0.125, 0.5458, 0.125, 0.5458, 0.375, 0.08333, 0.375, 0.2042, 0.375, 0.2042, 0.375, 0.08333, 0.125, 0.6667, 0.125, 0.6667, 0.125, 0.6667, 0.125, 0.6667, 0.375, 0.08333, 0.375, 0.2042, 0.375, 0.2042, 0.375, 0.08333, 0.125, 0.5458, 0.125, 0.6667, 0.125, 0.6667, 0.125, 0.5458, 0.125, 0.6667, 0.125, 0.6667, 0.125, 0.6667, 0.125, 0.6667, 0.125, 0.5458, 0.125, 0.5458, 0.125, 0.5458, 0.125, 0.5458, 0.125, 0.5458, 0.125, 0.6667, 0.125, 0.6667, 0.125, 0.5458, 0.375, 0.08333, 0.375, 0.2042, 0.375, 0.2042, 0.375, 0.08333, 0.125, 0.5458, 0.125, 0.5458, 0.125, 0.5458, 0.125, 0.5458, 0.375, 0.2042, 0.375, 0.08333, 0.375, 0.08333, 0.375, 0.2042, 0.125, 0.6667, 0.125, 0.6667, 0.125, 0.6667, 0.125, 0.6667, 0.375, 0.08333, 0.375, 0.2042, 0.375, 0.2042, 0.375, 0.08333, 0.125, 0.5458, 0.125, 0.5458, 0.125, 0.5458, 0.125, 0.5458, 0.125, 0.5458, 0.125, 0.5458, 0.125, 0.5458, 0.125, 0.5458, 0.125, 0.5458, 0.125, 0.5458, 0.125, 0.5458, 0.125, 0.5458, 0.375, 0.08333, 0.375, 0.2042, 0.375, 0.2042, 0.375, 0.08333, 0.125, 0.5458, 0.125, 0.6667, 0.125, 0.6667, 0.125, 0.5458, 0.125, 0.6667, 0.125, 0.6667, 0.125, 0.6667, 0.125, 0.6667, 0.125, 0.5458, 0.125, 0.5458, 0.125, 0.5458, 0.125, 0.5458, 0.375, 0.08333, 0.375, 0.2042, 0.375, 0.2042, 0.375, 0.08333, 0.125, 0.5458, 0.125, 0.6667, 0.125, 0.6667, 0.125, 0.5458, 0.125, 0.6667, 0.125, 0.6667, 0.125, 0.6667, 0.125, 0.6667, 0.125, 0.5458, 0.125, 0.6667, 0.125, 0.6667, 0.125, 0.5458, 0.375, 0.08333, 0.375, 0.2042, 0.375, 0.2042, 0.375, 0.08333, 0.125, 0.5458, 0.125, 0.6667, 0.125, 0.6667, 0.125, 0.5458, 0.125, 0.6667, 0.125, 0.6667, 0.125, 0.6667, 0.125, 0.6667, 0.125, 0.5458, 0.125, 0.5458, 0.125, 0.5458, 0.125, 0.5458, 0.375, 0.2042, 0.375, 0.2042, 0.375, 0.2042, 0.375, 0.2042, 0.125, 0.5458, 0.125, 0.5458, 0.125, 0.5458, 0.125, 0.5458, 0.125, 0.5458, 0.125, 0.5458, 0.125, 0.5458, 0.125, 0.5458, 0.375, 0.08333, 0.375, 0.2042, 0.375, 0.2042, 0.375, 0.08333, 0.125, 0.5458, 0.25, 0.5833, 0.25, 0.5833, 0.125, 0.5458, 0.25, 0.6667, 0.125, 0.6667, 0.125, 0.6667, 0.25, 0.6667, 0.125, 0.6667, 0.125, 0.6667, 0.125, 0.6667, 0.125, 0.6667, 0.125, 0.5458, 0.126, 0.5462, 0.125, 0.5459, 0.125, 0.5458, 0.375, 0.08333, 0.375, 0.2042, 0.375, 0.2042, 0.375, 0.08333, 0.126, 0.5462, 0.1271, 0.5465, 0.125, 0.5459, 0.125, 0.5459, 0.125, 0.6667, 0.125, 0.6667, 0.125, 0.6667, 0.125, 0.6667, 0.0, 0.0, 0.0, 0.0, 0.0, 0.0, 0.4968, 0.3671, 0.5367, 0.3659, 0.5417, 0.375, 0.4918, 0.375, 0.5365, 0.2591, 0.4969, 0.2579, 0.4918, 0.25, 0.5417, 0.25, 0.4969, 0.2579, 0.4968, 0.3671, 0.4918, 0.375, 0.4918, 0.3125, 0.4918, 0.25, 0.5367, 0.3659, 0.5365, 0.2591, 0.5417, 0.25, 0.5417, 0.3125, 0.5417, 0.375, 0.5077, 0.349, 0.5258, 0.347, 0.5367, 0.3659, 0.4968, 0.3671, 0.5254, 0.2781, 0.508, 0.2761, 0.4969, 0.2579, 0.5365, 0.2591, 0.508, 0.2761, 0.5077, 0.349, 0.4968, 0.3671, 0.4969, 0.2579, 0.5258, 0.347, 0.5254, 0.2781, 0.5365, 0.2591, 0.5367, 0.3659, 0.5114, 0.3422, 0.5221, 0.3413, 0.5258, 0.347, 0.5077, 0.349, 0.5224, 0.2839, 0.5111, 0.2829, 0.508, 0.2761, 0.5254, 0.2781, 0.5111, 0.2829, 0.5114, 0.3422, 0.5077, 0.349, 0.508, 0.2761, 0.5221, 0.3413, 0.5224, 0.2839, 0.5254, 0.2781, 0.5258, 0.347, 0.3885, 0.2753, 0.3874, 0.3507, 0.375, 0.375, 0.375, 0.25, 0.4788, 0.2658, 0.3885, 0.2753, 0.375, 0.25, 0.4918, 0.25, 0.4853, 0.2579, 0.4855, 0.3126, 0.4853, 0.2579, 0.4918, 0.25, 0.4918, 0.3125, 0.411, 0.2907, 0.4099, 0.3349, 0.3874, 0.3507, 0.3885, 0.2753, 0.456, 0.2891, 0.411, 0.2907, 0.3885, 0.2753, 0.4788, 0.2658, 0.457, 0.3363, 0.456, 0.2891, 0.4788, 0.2658, 0.4792, 0.3127, 0.4796, 0.3595, 0.4202, 0.2941, 0.4191, 0.3314, 0.4099, 0.3349, 0.411, 0.2907, 0.4467, 0.2933, 0.4202, 0.2941, 0.411, 0.2907, 0.456, 0.2891, 0.4478, 0.3322, 0.4467, 0.2933, 0.456, 0.2891, 0.457, 0.3363, 0.5417, 0.3125, 0.6771, 0.4062, 0.6458, 0.4375, 0.5417, 0.375, 0.5417, 0.25, 0.7083, 0.375, 0.6771, 0.4062, 0.5417, 0.3125, 0.7083, 0.375, 0.875, 0.5, 0.8125, 0.5, 0.6771, 0.4062, 0.4974, 0.1001, 0.4974, 0.1499, 0.4918, 0.1667, 0.4918, 0.08333, 0.5361, 0.1499, 0.5361, 0.1001, 0.5417, 0.08333, 0.5417, 0.1667, 0.5361, 0.1001, 0.4974, 0.1001, 0.4918, 0.08333, 0.5417, 0.08333, 0.4974, 0.1499, 0.5361, 0.1499, 0.5417, 0.1667, 0.4918, 0.1667, 0.4974, 0.1001, 0.5361, 0.1001, 0.5361, 0.1499, 0.4974, 0.1499, 0.4974, 0.1001, 0.5361, 0.1001, 0.5361, 0.1001, 0.4974, 0.1001, 0.4974, 0.1499, 0.4974, 0.1001, 0.4974, 0.1001, 0.4974, 0.1499, 0.5361, 0.1499, 0.4974, 0.1499, 0.4974, 0.1499, 0.5361, 0.1499, 0.5061, 0.2295, 0.5273, 0.2315, 0.5417, 0.25, 0.4918, 0.25, 0.5069, 0.1865, 0.5061, 0.2295, 0.4918, 0.25, 0.4918, 0.1667, 0.5273, 0.2315, 0.5265, 0.1845, 0.5417, 0.1667, 0.5417, 0.25, 0.5265, 0.1845, 0.5069, 0.1865, 0.4918, 0.1667, 0.5417, 0.1667, 0.4857, 0.3673, 0.4855, 0.3126, 0.4918, 0.3125, 0.4918, 0.375, 0.4796, 0.3595, 0.4792, 0.3127, 0.4855, 0.3126, 0.4857, 0.3673, 0.4792, 0.3127, 0.4788, 0.2658, 0.4853, 0.2579, 0.4855, 0.3126, 0.75, 0.6667, 0.75, 0.75, 0.875, 0.75, 0.875, 0.6667, 0.5417, 0.875, 0.5417, 1.0, 0.625, 1.0, 0.625, 0.875, 0.5417, 0.1667, 0.5417, 0.25, 0.5833, 0.25, 0.625, 0.25, 0.625, 0.1667, 0.5111, 0.2829, 0.5114, 0.3422, 0.5221, 0.3413, 0.5224, 0.2839, 0.5069, 0.1865, 0.5061, 0.2295, 0.5273, 0.2315, 0.5265, 0.1845, 0.375, 0.875, 0.375, 1.0, 0.4918, 1.0, 0.4918, 0.875, 0.6771, 0.4062, 0.6458, 0.4375, 0.75, 0.5, 0.8125, 0.5, 0.125, 0.6667, 0.125, 0.75, 0.25, 0.75, 0.25, 0.6667, 0.4202, 0.2941, 0.4191, 0.3314, 0.4478, 0.3322, 0.4467, 0.2933, 0.375, 0.2042, 0.375, 0.25, 0.4918, 0.25, 0.4918, 0.1667, 0.4918, 0.875, 0.4918, 1.0, 0.5417, 1.0, 0.5417, 0.875, 0.375, 0.0, 0.375, 0.08333, 0.4918, 0.08333, 0.4918, 0.0, 0.375, 0.08333, 0.375, 0.2042, 0.4918, 0.1667, 0.4918, 0.08333, 0.125, 0.5, 0.125, 0.5458, 0.25, 0.5833, 0.25, 0.5, 0.25, 0.6667, 0.25, 0.6667, 0.125, 0.6667, 0.125, 0.6667, 0.4918, 0.0, 0.4918, 0.08333, 0.5417, 0.08333, 0.5417, 0.0, 0.5361, 0.1001, 0.5361, 0.1001, 0.5361, 0.1499, 0.5361, 0.1499, 0.5417, 0.0, 0.5417, 0.08333, 0.625, 0.08333, 0.625, 0.0, 0.5417, 0.08333, 0.5417, 0.1667, 0.625, 0.1667, 0.625, 0.08333, 0.75, 0.5, 0.75, 0.5833, 0.875, 0.5833, 0.875, 0.5, 0.8125, 0.5, 0.75, 0.5833, 0.75, 0.6667, 0.875, 0.6667, 0.875, 0.5833, 0.125, 0.5458, 0.125, 0.5458, 0.2324, 0.5781, 0.25, 0.5833, 0.125, 0.5458, 0.125, 0.5458, 0.25, 0.5833, 0.25, 0.5833, 0.375, 0.08333, 0.375, 0.08333, 0.375, 0.2042, 0.375, 0.2042, 0.25, 0.6667, 0.25, 0.6667, 0.125, 0.6667, 0.125, 0.6667, 0.125, 0.6667, 0.125, 0.6667, 0.125, 0.6667, 0.25, 0.6667, 0.25, 0.6667, 0.125, 0.6667, 0.125, 0.6667, 0.125, 0.5458, 0.125, 0.5458, 0.125, 0.5458, 0.125, 0.5458, 0.375, 0.08333, 0.375, 0.08333, 0.375, 0.2042, 0.375, 0.2042, 0.125, 0.5458, 0.126, 0.5462, 0.1271, 0.5465, 0.125, 0.5458, 0.125, 0.5458, 0.125, 0.5458, 0.125, 0.5458, 0.125, 0.5458, 0.375, 0.2042, 0.375, 0.2042, 0.375, 0.2042, 0.375, 0.2042, 0.125, 0.6667, 0.125, 0.6667, 0.125, 0.6667, 0.125, 0.6667, 0.125, 0.6667, 0.125, 0.6667, 0.125, 0.6667, 0.125, 0.6667, 0.375, 0.08333, 0.375, 0.08333, 0.375, 0.2042, 0.375, 0.2042, 0.125, 0.5458, 0.125, 0.5458, 0.125, 0.5458, 0.125, 0.5458, 0.125, 0.5458, 0.125, 0.5458, 0.125, 0.5458, 0.125, 0.5458, 0.125, 0.5459, 0.125, 0.5458, 0.125, 0.5458, 0.125, 0.5459, 0.375, 0.08333, 0.375, 0.08333, 0.375, 0.2042, 0.375, 0.2042, 0.125, 0.5458, 0.1271, 0.5465, 0.2324, 0.5781, 0.125, 0.6667, 0.125, 0.6667, 0.125, 0.6667, 0.125, 0.6667, 0.375, 0.08333, 0.375, 0.08333, 0.375, 0.2042, 0.375, 0.2042, 0.125, 0.6667, 0.125, 0.6667, 0.125, 0.6667, 0.125, 0.6667, 0.375, 0.2042, 0.375, 0.2042, 0.375, 0.08333, 0.375, 0.08333, 0.375, 0.2042, 0.375, 0.2042, 0.375, 0.08333, 0.375, 0.08333, 0.125, 0.6667, 0.125, 0.6667, 0.125, 0.6667, 0.125, 0.6667, 0.375, 0.08333, 0.375, 0.08333, 0.375, 0.2042, 0.375, 0.2042, 0.125, 0.5458, 0.125, 0.5458, 0.125, 0.5458, 0.125, 0.5458, 0.375, 0.2042, 0.375, 0.2042, 0.375, 0.08333, 0.375, 0.08333, 0.125, 0.6667, 0.125, 0.6667, 0.125, 0.6667, 0.125, 0.6667, 0.375, 0.08333, 0.375, 0.08333, 0.375, 0.2042, 0.375, 0.2042, 0.125, 0.5458, 0.125, 0.5458, 0.125, 0.5458, 0.125, 0.5458, 0.125, 0.6667, 0.125, 0.6667, 0.125, 0.6667, 0.125, 0.6667, 0.375, 0.2042, 0.375, 0.2042, 0.375, 0.08333, 0.375, 0.08333, 0.125, 0.5458, 0.125, 0.5458, 0.125, 0.5458, 0.125, 0.5458, 0.375, 0.08333, 0.375, 0.08333, 0.375, 0.2042, 0.375, 0.2042, 0.125, 0.5458, 0.125, 0.5458, 0.125, 0.5458, 0.125, 0.5458, 0.375, 0.2042, 0.375, 0.2042, 0.375, 0.08333, 0.375, 0.08333, 0.375, 0.2042, 0.375, 0.2042, 0.375, 0.2042, 0.375, 0.2042, 0.375, 0.08333, 0.375, 0.08333, 0.375, 0.2042, 0.375, 0.2042, 0.125, 0.5458, 0.125, 0.5458, 0.125, 0.5458, 0.125, 0.5458, 0.375, 0.08333, 0.375, 0.08333, 0.375, 0.2042, 0.375, 0.2042, 0.125, 0.6667, 0.125, 0.6667, 0.125, 0.6667, 0.125, 0.6667, 0.375, 0.2042, 0.375, 0.2042, 0.375, 0.08333, 0.375, 0.08333, 0.125, 0.5458, 0.125, 0.5458, 0.125, 0.5458, 0.125, 0.5458, 0.125, 0.5458, 0.125, 0.5458, 0.125, 0.5458, 0.125, 0.5458, 0.375, 0.2042, 0.375, 0.2042, 0.375, 0.2042, 0.375, 0.2042, 0.125, 0.5458, 0.125, 0.5458, 0.125, 0.5458, 0.125, 0.5458, 0.375, 0.2042, 0.375, 0.2042, 0.375, 0.2042, 0.375, 0.2042, 0.375, 0.08333, 0.375, 0.08333, 0.375, 0.2042, 0.375, 0.2042, 0.375, 0.08333, 0.375, 0.08333, 0.375, 0.2042, 0.375, 0.2042, 0.125, 0.6667, 0.125, 0.6667, 0.125, 0.6667, 0.125, 0.6667, 0.375, 0.2042, 0.375, 0.2042, 0.375, 0.08333, 0.375, 0.08333, 0.125, 0.6665, 0.125, 0.6667, 0.125, 0.6667, 0.125, 0.6667, 0.125, 0.5458, 0.125, 0.5458, 0.0, 0.0, 0.125, 0.6667, 0.125, 0.6665, 0.125, 0.6667, 0.125, 0.6667, 0.125, 0.6667, 0.125, 0.6667, 0.125, 0.6665, 0.125, 0.6667, 0.125, 0.6667, 0.125, 0.5458, 0.125, 0.5458, 0.125, 0.5458, 0.125, 0.5459, 0.125, 0.6667, 0.125, 0.6667, 0.125, 0.6667, 0.125, 0.6667, 0.125, 0.6667, 0.125, 0.6667, 0.125, 0.6667, 0.125, 0.6667, 0.125, 0.5458, 0.125, 0.5458, 0.125, 0.5458, 0.125, 0.5458, 0.125, 0.5458, 0.125, 0.5458, 0.126, 0.5462, 0.125, 0.5458, 0.375, 0.08333, 0.375, 0.08333, 0.375, 0.2042, 0.375, 0.2042, 0.125, 0.6667, 0.125, 0.6667, 0.125, 0.6667, 0.125, 0.6667, 0.125, 0.6667, 0.125, 0.6667, 0.125, 0.6667, 0.125, 0.6667, 0.125, 0.5459, 0.125, 0.5458, 0.125, 0.6667, 0.125, 0.6665, 0.125, 0.5458, 0.125, 0.5458, 0.125, 0.5458, 0.125, 0.5459, 0.375, 0.08333, 0.375, 0.08333, 0.375, 0.2042, 0.375, 0.2042, 0.125, 0.5458, 0.125, 0.5458, 0.125, 0.5458, 0.125, 0.5458, 0.375, 0.08333, 0.375, 0.08333, 0.375, 0.2042, 0.375, 0.2042, 0.125, 0.5458, 0.125, 0.5458, 0.125, 0.6667, 0.125, 0.6667, 0.125, 0.6667, 0.125, 0.6667, 0.125, 0.6667, 0.125, 0.6667, 0.125, 0.5459, 0.125, 0.5458, 0.125, 0.5458, 0.125, 0.5458, 0.125, 0.6667, 0.125, 0.5459, 0.125, 0.6665, 0.125, 0.6667, 0.125, 0.6667, 0.125, 0.6667, 0.125, 0.6667, 0.125, 0.6667, 0.125, 0.6667, 0.375, 0.2042, 0.125, 0.5458, 0.125, 0.6667, 0.0, 0.0, 0.125, 0.6667, 0.0, 0.0, 0.0, 0.0, 0.0, 0.0, 0.125, 0.6667, 0.125, 0.6667, 0.125, 0.6667, 0.125, 0.6667, 0.375, 0.2042, 0.375, 0.2042, 0.375, 0.08333, 0.375, 0.08333, 0.125, 0.5458, 0.125, 0.5458, 0.125, 0.5458, 0.125, 0.5458, 0.375, 0.08333, 0.375, 0.08333, 0.375, 0.2042, 0.375, 0.2042, 0.125, 0.6667, 0.125, 0.6667, 0.125, 0.6667, 0.125, 0.6667, 0.375, 0.08333, 0.375, 0.08333, 0.375, 0.2042, 0.375, 0.2042, 0.125, 0.5458, 0.125, 0.5458, 0.125, 0.6667, 0.125, 0.6667, 0.125, 0.6667, 0.125, 0.6667, 0.125, 0.6667, 0.125, 0.6667, 0.125, 0.5458, 0.125, 0.5458, 0.125, 0.5458, 0.125, 0.5458, 0.125, 0.5458, 0.125, 0.5458, 0.125, 0.6667, 0.125, 0.6667, 0.375, 0.08333, 0.375, 0.08333, 0.375, 0.2042, 0.375, 0.2042, 0.125, 0.5458, 0.125, 0.5458, 0.125, 0.5458, 0.125, 0.5458, 0.375, 0.2042, 0.375, 0.2042, 0.375, 0.08333, 0.375, 0.08333, 0.125, 0.6667, 0.125, 0.6667, 0.125, 0.6667, 0.125, 0.6667, 0.375, 0.08333, 0.375, 0.08333, 0.375, 0.2042, 0.375, 0.2042, 0.125, 0.5458, 0.125, 0.5458, 0.125, 0.5458, 0.125, 0.5458, 0.125, 0.5458, 0.125, 0.5458, 0.125, 0.5458, 0.125, 0.5458, 0.125, 0.5458, 0.125, 0.5458, 0.125, 0.5458, 0.125, 0.5458, 0.375, 0.08333, 0.375, 0.08333, 0.375, 0.2042, 0.375, 0.2042, 0.125, 0.5458, 0.125, 0.5458, 0.125, 0.6667, 0.125, 0.6667, 0.125, 0.6667, 0.125, 0.6667, 0.125, 0.6667, 0.125, 0.6667, 0.125, 0.5458, 0.125, 0.5458, 0.125, 0.5458, 0.125, 0.5458, 0.375, 0.08333, 0.375, 0.08333, 0.375, 0.2042, 0.375, 0.2042, 0.125, 0.5458, 0.125, 0.5458, 0.125, 0.6667, 0.125, 0.6667, 0.125, 0.6667, 0.125, 0.6667, 0.125, 0.6667, 0.125, 0.6667, 0.125, 0.5458, 0.125, 0.5458, 0.125, 0.6667, 0.125, 0.6667, 0.375, 0.08333, 0.375, 0.08333, 0.375, 0.2042, 0.375, 0.2042, 0.125, 0.5458, 0.125, 0.5458, 0.125, 0.6667, 0.125, 0.6667, 0.125, 0.6667, 0.125, 0.6667, 0.125, 0.6667, 0.125, 0.6667, 0.125, 0.5458, 0.125, 0.5458, 0.125, 0.5458, 0.125, 0.5458, 0.375, 0.2042, 0.375, 0.2042, 0.375, 0.2042, 0.375, 0.2042, 0.125, 0.5458, 0.125, 0.5458, 0.125, 0.5458, 0.125, 0.5458, 0.125, 0.5458, 0.125, 0.5458, 0.125, 0.5458, 0.125, 0.5458, 0.375, 0.08333, 0.375, 0.08333, 0.375, 0.2042, 0.375, 0.2042, 0.125, 0.5458, 0.125, 0.5458, 0.25, 0.5833, 0.25, 0.5833, 0.25, 0.6667, 0.25, 0.6667, 0.125, 0.6667, 0.125, 0.6667, 0.125, 0.6667, 0.125, 0.6667, 0.125, 0.6667, 0.125, 0.6667, 0.125, 0.5458, 0.125, 0.5458, 0.125, 0.5459, 0.126, 0.5462, 0.375, 0.08333, 0.375, 0.08333, 0.375, 0.2042, 0.375, 0.2042, 0.126, 0.5462, 0.125, 0.5459, 0.125, 0.5459, 0.1271, 0.5465, 0.125, 0.6667, 0.125, 0.6667, 0.125, 0.6667, 0.125, 0.6667, 0.0, 0.0, 0.0, 0.0, 0.0, 0.0, 0.4968, 0.3671, 0.4918, 0.375, 0.5417, 0.375, 0.5367, 0.3659, 0.5365, 0.2591, 0.5417, 0.25, 0.4918, 0.25, 0.4969, 0.2579, 0.4969, 0.2579, 0.4918, 0.25, 0.4918, 0.3125, 0.4918, 0.375, 0.4968, 0.3671, 0.5367, 0.3659, 0.5417, 0.375, 0.5417, 0.3125, 0.5417, 0.25, 0.5365, 0.2591, 0.5077, 0.349, 0.4968, 0.3671, 0.5367, 0.3659, 0.5258, 0.347, 0.5254, 0.2781, 0.5365, 0.2591, 0.4969, 0.2579, 0.508, 0.2761, 0.508, 0.2761, 0.4969, 0.2579, 0.4968, 0.3671, 0.5077, 0.349, 0.5258, 0.347, 0.5367, 0.3659, 0.5365, 0.2591, 0.5254, 0.2781, 0.5114, 0.3422, 0.5077, 0.349, 0.5258, 0.347, 0.5221, 0.3413, 0.5224, 0.2839, 0.5254, 0.2781, 0.508, 0.2761, 0.5111, 0.2829, 0.5111, 0.2829, 0.508, 0.2761, 0.5077, 0.349, 0.5114, 0.3422, 0.5221, 0.3413, 0.5258, 0.347, 0.5254, 0.2781, 0.5224, 0.2839, 0.3885, 0.2753, 0.375, 0.25, 0.375, 0.375, 0.3874, 0.3507, 0.4788, 0.2658, 0.4853, 0.2579, 0.4918, 0.25, 0.375, 0.25, 0.3885, 0.2753, 0.3874, 0.3507, 0.375, 0.375, 0.4918, 0.375, 0.4857, 0.3673, 0.4796, 0.3595, 0.4855, 0.3126, 0.4918, 0.3125, 0.4918, 0.25, 0.4853, 0.2579, 0.4099, 0.3349, 0.3874, 0.3507, 0.4796, 0.3595, 0.457, 0.3363, 0.411, 0.2907, 0.3885, 0.2753, 0.3874, 0.3507, 0.4099, 0.3349, 0.456, 0.2891, 0.4788, 0.2658, 0.3885, 0.2753, 0.411, 0.2907, 0.457, 0.3363, 0.4796, 0.3595, 0.4792, 0.3127, 0.4788, 0.2658, 0.456, 0.2891, 0.4191, 0.3314, 0.4099, 0.3349, 0.457, 0.3363, 0.4478, 0.3322, 0.4202, 0.2941, 0.411, 0.2907, 0.4099, 0.3349, 0.4191, 0.3314, 0.4467, 0.2933, 0.456, 0.2891, 0.411, 0.2907, 0.4202, 0.2941, 0.4478, 0.3322, 0.457, 0.3363, 0.456, 0.2891, 0.4467, 0.2933, 0.5417, 0.3125, 0.5417, 0.375, 0.6458, 0.4375, 0.6771, 0.4062, 0.5417, 0.25, 0.5417, 0.3125, 0.6771, 0.4062, 0.7083, 0.375, 0.7083, 0.375, 0.6771, 0.4062, 0.8125, 0.5, 0.875, 0.5, 0.4974, 0.1001, 0.4918, 0.08333, 0.4918, 0.1667, 0.4974, 0.1499, 0.5361, 0.1499, 0.5417, 0.1667, 0.5417, 0.08333, 0.5361, 0.1001, 0.5361, 0.1001, 0.5417, 0.08333, 0.4918, 0.08333, 0.4974, 0.1001, 0.4974, 0.1499, 0.4918, 0.1667, 0.5417, 0.1667, 0.5361, 0.1499, 0.4974, 0.1001, 0.4974, 0.1499, 0.5361, 0.1499, 0.5361, 0.1001, 0.4974, 0.1001, 0.4974, 0.1001, 0.5361, 0.1001, 0.5361, 0.1001, 0.4974, 0.1499, 0.4974, 0.1499, 0.4974, 0.1001, 0.4974, 0.1001, 0.5361, 0.1499, 0.5361, 0.1499, 0.4974, 0.1499, 0.4974, 0.1499, 0.5061, 0.2295, 0.4918, 0.25, 0.5417, 0.25, 0.5273, 0.2315, 0.5069, 0.1865, 0.4918, 0.1667, 0.4918, 0.25, 0.5061, 0.2295, 0.5273, 0.2315, 0.5417, 0.25, 0.5417, 0.1667, 0.5265, 0.1845, 0.5265, 0.1845, 0.5417, 0.1667, 0.4918, 0.1667, 0.5069, 0.1865, 0.4857, 0.3673, 0.4918, 0.375, 0.4918, 0.3125, 0.4855, 0.3126, 0.4796, 0.3595, 0.4857, 0.3673, 0.4855, 0.3126, 0.4792, 0.3127, 0.4792, 0.3127, 0.4855, 0.3126, 0.4853, 0.2579, 0.4788, 0.2658])
me_cube.materials.append(mat_boots)
me_cube.materials.append(mat_skin)
me_cube.materials.append(mat_shirt)
me_cube.materials.append(mat_pants)
me_cube.materials.append(mat_eye)
me_cube.materials.append(mat_black)
me_cube.materials.append(mat_lips)
me_cube.use_remesh_preserve_volume = False
me_cube.use_remesh_preserve_attributes = False
me_cube.use_mirror_vertex_groups = False
me_cube.update()
me_cube_001 = bpy.data.meshes.new('Cube.001')
me_cube_001.from_pydata([(-0.6456, -0.9658, 15.08), (-0.5828, -0.872, 14.7), (-0.4487, 0.06173, 15.6), (-0.4356, -0.7963, 15.44), (-0.1796, -0.6806, 14.3), (0.0, -1.039, 15.69), (0.0, -0.7856, 14.37), (0.0, 0.3177, 15.85), (0.0, -1.209, 15.3), (0.0, -1.209, 14.9), (-0.2715, -0.542, 14.01), (-0.6259, -0.5584, 15.6), (-0.6259, -0.349, 15.6), (0.0, -0.542, 13.96), (0.0, -0.349, 15.85), (0.0, -0.5584, 15.85), (-0.7731, -0.542, 14.7), (-0.8359, -0.542, 15.08), (-0.8359, -0.3326, 15.08), (-0.5704, 0.2262, 15.13), (-0.2178, -0.9177, 15.56), (-0.08311, -0.7269, 14.31), (-0.2244, 0.1897, 15.75), (-0.2847, -1.053, 14.78), (-0.3228, -1.099, 15.19), (-0.1358, -0.604, 13.99), (-0.313, -0.349, 15.75), (-0.313, -0.5584, 15.73), (-0.5792, -0.881, 15.26), (-0.5096, 0.1439, 15.37), (0.0, -1.124, 15.49), (-0.7695, -0.5502, 15.34), (-0.7309, -0.3408, 15.34), (-0.2703, -1.002, 15.38), (0.0, -1.209, 15.1), (-0.6142, -0.9189, 14.89), (-0.8045, -0.542, 14.89), (-0.3037, -1.076, 14.98), (-0.3812, -0.7074, 14.46), (0.0, -0.9971, 14.59), (-0.5223, -0.542, 14.32), (-0.1839, -0.859, 14.5), (-0.5373, -0.1436, 15.6), (-0.7032, -0.0532, 15.11), (0.0, -0.01565, 15.85), (-0.2687, -0.07964, 15.75), (-0.6202, -0.09842, 15.35), (-0.2256, -0.5781, 14.16), (0.0, -0.6638, 14.16), (0.0, -0.7987, 15.77), (-0.5307, -0.6773, 15.52), (-0.678, -0.707, 14.7), (-0.7667, -0.7539, 15.08), (-0.1094, -0.6655, 14.15), (-0.2654, -0.738, 15.65), (-0.7003, -0.7156, 15.3), (-0.7094, -0.7304, 14.89), (-0.4518, -0.6247, 14.39), (-0.4487, 0.06173, 15.6), (0.0, 0.3177, 15.85), (-0.5096, 0.1439, 15.37), (0.0, 0.2897, 15.49), (-0.2221, 0.1849, 15.75), (-0.2548, 0.2168, 15.43), (-0.2347, 0.2108, 15.75), (0.0, 0.3436, 15.86), (-0.4613, 0.08761, 15.61), (-0.5221, 0.1698, 15.37), (0.0, 0.3156, 15.5), (-0.2674, 0.2427, 15.44), (-0.264, -0.1478, 14.01), (-0.2715, -0.542, 14.01), (-0.7801, -0.4998, 14.8), (-0.7801, -0.3747, 14.8), (-0.829, -0.4998, 14.98), (-0.829, -0.3747, 14.98), (-0.6275, 0.06544, 15.0), (-0.7731, -0.542, 14.7), (-0.7395, -0.2265, 14.82), (-0.8359, -0.542, 15.08), (-0.7712, -0.2235, 14.97), (-0.5704, 0.2262, 15.13), (-0.7731, -0.3326, 14.7), (-0.8359, -0.3326, 15.08)], [], [(54, 50, 3, 20), (33, 20, 3, 28), (46, 42, 2, 29), (41, 23, 1, 38), (53, 48, 6, 21), (37, 24, 0, 35), (57, 51, 16, 40), (56, 52, 17, 36), (55, 50, 11, 31), (31, 11, 12, 32), (45, 42, 12, 26), (26, 12, 11, 27), (14, 26, 27, 15), (44, 45, 26, 14), (34, 8, 24, 37), (47, 53, 21, 4), (39, 9, 23, 41), (30, 5, 20, 33), (49, 54, 20, 5), (8, 30, 33, 24), (17, 31, 32, 18), (52, 55, 31, 17), (43, 46, 29, 19), (24, 33, 28, 0), (9, 34, 37, 23), (51, 56, 36, 16), (23, 37, 35, 1), (6, 39, 41, 21), (47, 57, 40, 10), (21, 41, 38, 4), (18, 32, 46, 43), (7, 22, 45, 44), (22, 2, 42, 45), (32, 12, 42, 46), (4, 38, 57, 47), (1, 35, 56, 51), (0, 28, 55, 52), (15, 27, 54, 49), (10, 25, 53, 47), (28, 3, 50, 55), (35, 0, 52, 56), (38, 1, 51, 57), (25, 13, 48, 53), (27, 11, 50, 54), (63, 61, 59, 62), (60, 63, 62, 58), (69, 64, 65, 68), (67, 66, 64, 69), (63, 60, 67, 69), (58, 62, 64, 66), (60, 58, 66, 67), (61, 63, 69, 68), (62, 59, 65, 64), (71, 77, 82, 70), (72, 73, 82, 77), (75, 74, 79, 83), (74, 72, 77, 79), (73, 75, 83, 82), (76, 80, 83, 81), (80, 78, 82, 83)])
me_cube_001.polygons.foreach_set('material_index', [5, 5, 5, 5, 5, 5, 5, 5, 5, 5, 5, 5, 5, 5, 5, 5, 5, 5, 5, 5, 5, 5, 5, 5, 5, 5, 5, 5, 5, 5, 5, 5, 5, 5, 5, 5, 5, 5, 5, 5, 5, 5, 5, 5, 5, 5, 5, 5, 5, 5, 5, 5, 5, 5, 5, 5, 5, 5, 5, 5])
_uv = me_cube_001.uv_layers.new(name='UVMap')
_uv.uv.foreach_set('vector', [0.8125, 0.7083, 0.875, 0.7083, 0.875, 0.75, 0.8125, 0.75, 0.5833, 0.9375, 0.625, 0.9375, 0.625, 1.0, 0.5833, 1.0, 0.5833, 0.2083, 0.625, 0.2083, 0.625, 0.25, 0.5833, 0.25, 0.4334, 0.9375, 0.4918, 0.9375, 0.4918, 1.0, 0.4334, 1.0, 0.1875, 0.7083, 0.25, 0.7083, 0.25, 0.75, 0.1875, 0.75, 0.5168, 0.9375, 0.5417, 0.9375, 0.5417, 1.0, 0.5168, 1.0, 0.4334, 0.04167, 0.4918, 0.04167, 0.4918, 0.08333, 0.4334, 0.08333, 0.5168, 0.04167, 0.5417, 0.04167, 0.5417, 0.08333, 0.5168, 0.08333, 0.5833, 0.04167, 0.625, 0.04167, 0.625, 0.08333, 0.5833, 0.08333, 0.5833, 0.08333, 0.625, 0.08333, 0.625, 0.1667, 0.5833, 0.1667, 0.8125, 0.5417, 0.875, 0.5417, 0.875, 0.5833, 0.8125, 0.5833, 0.8125, 0.5833, 0.875, 0.5833, 0.875, 0.6667, 0.8125, 0.6667, 0.75, 0.5833, 0.8125, 0.5833, 0.8125, 0.6667, 0.75, 0.6667, 0.75, 0.5417, 0.8125, 0.5417, 0.8125, 0.5833, 0.75, 0.5833, 0.5168, 0.875, 0.5417, 0.875, 0.5417, 0.9375, 0.5168, 0.9375, 0.125, 0.7083, 0.1875, 0.7083, 0.1875, 0.75, 0.125, 0.75, 0.4334, 0.875, 0.4918, 0.875, 0.4918, 0.9375, 0.4334, 0.9375, 0.5833, 0.875, 0.625, 0.875, 0.625, 0.9375, 0.5833, 0.9375, 0.75, 0.7083, 0.8125, 0.7083, 0.8125, 0.75, 0.75, 0.75, 0.5417, 0.875, 0.5833, 0.875, 0.5833, 0.9375, 0.5417, 0.9375, 0.5417, 0.08333, 0.5833, 0.08333, 0.5833, 0.1667, 0.5417, 0.1667, 0.5417, 0.04167, 0.5833, 0.04167, 0.5833, 0.08333, 0.5417, 0.08333, 0.5417, 0.2083, 0.5833, 0.2083, 0.5833, 0.25, 0.5417, 0.25, 0.5417, 0.9375, 0.5833, 0.9375, 0.5833, 1.0, 0.5417, 1.0, 0.4918, 0.875, 0.5168, 0.875, 0.5168, 0.9375, 0.4918, 0.9375, 0.4918, 0.04167, 0.5168, 0.04167, 0.5168, 0.08333, 0.4918, 0.08333, 0.4918, 0.9375, 0.5168, 0.9375, 0.5168, 1.0, 0.4918, 1.0, 0.375, 0.875, 0.4334, 0.875, 0.4334, 0.9375, 0.375, 0.9375, 0.375, 0.04167, 0.4334, 0.04167, 0.4334, 0.08333, 0.375, 0.08333, 0.375, 0.9375, 0.4334, 0.9375, 0.4334, 1.0, 0.375, 1.0, 0.5417, 0.1667, 0.5833, 0.1667, 0.5833, 0.2083, 0.5417, 0.2083, 0.75, 0.5, 0.8125, 0.5, 0.8125, 0.5417, 0.75, 0.5417, 0.8125, 0.5, 0.875, 0.5, 0.875, 0.5417, 0.8125, 0.5417, 0.5833, 0.1667, 0.625, 0.1667, 0.625, 0.2083, 0.5833, 0.2083, 0.375, 0.0, 0.4334, 0.0, 0.4334, 0.04167, 0.375, 0.04167, 0.4918, 0.0, 0.5168, 0.0, 0.5168, 0.04167, 0.4918, 0.04167, 0.5417, 0.0, 0.5833, 0.0, 0.5833, 0.04167, 0.5417, 0.04167, 0.75, 0.6667, 0.8125, 0.6667, 0.8125, 0.7083, 0.75, 0.7083, 0.125, 0.6667, 0.1875, 0.6667, 0.1875, 0.7083, 0.125, 0.7083, 0.5833, 0.0, 0.625, 0.0, 0.625, 0.04167, 0.5833, 0.04167, 0.5168, 0.0, 0.5417, 0.0, 0.5417, 0.04167, 0.5168, 0.04167, 0.4334, 0.0, 0.4918, 0.0, 0.4918, 0.04167, 0.4334, 0.04167, 0.1875, 0.6667, 0.25, 0.6667, 0.25, 0.7083, 0.1875, 0.7083, 0.8125, 0.6667, 0.875, 0.6667, 0.875, 0.7083, 0.8125, 0.7083, 0.6771, 0.4062, 0.6458, 0.4375, 0.75, 0.5, 0.8125, 0.5, 0.7083, 0.375, 0.6771, 0.4062, 0.8125, 0.5, 0.875, 0.5, 0.6771, 0.4062, 0.8125, 0.5, 0.75, 0.5, 0.6458, 0.4375, 0.7083, 0.375, 0.875, 0.5, 0.8125, 0.5, 0.6771, 0.4062, 0.6771, 0.4062, 0.7083, 0.375, 0.7083, 0.375, 0.6771, 0.4062, 0.875, 0.5, 0.8125, 0.5, 0.8125, 0.5, 0.875, 0.5, 0.7083, 0.375, 0.875, 0.5, 0.875, 0.5, 0.7083, 0.375, 0.6458, 0.4375, 0.6771, 0.4062, 0.6771, 0.4062, 0.6458, 0.4375, 0.8125, 0.5, 0.75, 0.5, 0.75, 0.5, 0.8125, 0.5, 0.375, 0.08333, 0.4918, 0.08333, 0.4918, 0.1667, 0.375, 0.2042, 0.4974, 0.1001, 0.4974, 0.1499, 0.4918, 0.1667, 0.4918, 0.08333, 0.5361, 0.1499, 0.5361, 0.1001, 0.5417, 0.08333, 0.5417, 0.1667, 0.5361, 0.1001, 0.4974, 0.1001, 0.4918, 0.08333, 0.5417, 0.08333, 0.4974, 0.1499, 0.5361, 0.1499, 0.5417, 0.1667, 0.4918, 0.1667, 0.5273, 0.2315, 0.5265, 0.1845, 0.5417, 0.1667, 0.5417, 0.25, 0.5265, 0.1845, 0.5069, 0.1865, 0.4918, 0.1667, 0.5417, 0.1667])
me_cube_001.materials.append(mat_boots)
me_cube_001.materials.append(mat_skin)
me_cube_001.materials.append(mat_shirt)
me_cube_001.materials.append(mat_pants)
me_cube_001.materials.append(mat_eye)
me_cube_001.materials.append(mat_black)
me_cube_001.materials.append(mat_lips)
me_cube_001.use_remesh_preserve_volume = False
me_cube_001.use_remesh_preserve_attributes = False
me_cube_001.use_mirror_vertex_groups = False
me_cube_001.update()
arm_armature_001 = bpy.data.armatures.new('Armature.001')  # bones are not reproduced

# ---- objects
ob_body = bpy.data.objects.new('Body', me_cube)
ob_hair = bpy.data.objects.new('Hair', me_cube_001)
ob_armature = bpy.data.objects.new('Armature', arm_armature_001)

# ---- transforms, parenting, visibility, modifiers, constraints
ob_body.parent = ob_armature
ob_body.matrix_parent_inverse = Matrix(((1.0, -0.0, -0.0, -1.149e-15), (-0.0, 1.0, 0.0, 0.1702), (-0.0, -0.0, 1.0, -5.174), (-0.0, 0.0, -0.0, 1.0)))
ob_body.location = (0.0, 0.0, 0.0)
ob_body.lock_rotations_4d = False
ob_body.empty_display_type = 'ARROWS'
ob_body.lineart.crease_threshold = 0.0
_vg = ob_body.vertex_groups.new(name='Legs')
for _i, _w in zip([30, 31, 64, 65, 72, 73, 74, 75, 76, 77, 78, 79, 80, 81, 82, 83, 85, 89, 90, 91, 109, 113, 114, 115, 118, 119, 120, 121, 206, 207, 210, 211, 244, 245, 252, 253, 254, 255, 256, 257, 258, 259, 260, 261, 262, 263, 264, 265, 266, 268, 272, 273, 274, 292, 296, 297, 298, 303, 304, 305, 306, 307, 308], [1.0, 1.0, 1.0, 1.0, 1.0, 1.0, 1.0, 1.0, 1.0, 1.0, 1.0, 1.0, 1.0, 1.0, 1.0, 1.0, 1.0, 1.0, 1.0, 1.0, 1.0, 1.0, 1.0, 1.0, 0.5, 0.5, 0.5, 0.5, 1.0, 1.0, 1.0, 1.0, 1.0, 1.0, 1.0, 1.0, 1.0, 1.0, 1.0, 1.0, 1.0, 1.0, 1.0, 1.0, 1.0, 1.0, 1.0, 1.0, 1.0, 1.0, 1.0, 1.0, 1.0, 1.0, 1.0, 1.0, 1.0, 0.5, 0.5, 0.5, 0.5, 0.5, 0.5]): _vg.add([_i], _w, 'REPLACE')
_vg = ob_body.vertex_groups.new(name='Body')
for _i, _w in zip([16, 17, 18, 19, 20, 21, 22, 23, 26, 27, 32, 33, 34, 35, 36, 37, 38, 39, 40, 41, 42, 43, 66, 67, 68, 69, 70, 71, 84, 86, 87, 88, 92, 93, 94, 95, 116, 117, 118, 119, 120, 121, 188, 189, 190, 191, 192, 193, 194, 195, 196, 197, 198, 199, 200, 201, 204, 205, 212, 213, 214, 215, 216, 217, 218, 219, 220, 221, 222, 223, 246, 247, 248, 249, 250, 251, 267, 269, 270, 271, 275, 276, 277, 278, 299, 300, 301, 302, 303, 304, 305, 306, 307, 308], [1.0, 1.0, 1.0, 1.0, 1.0, 1.0, 1.0, 1.0, 1.0, 1.0, 1.0, 1.0, 1.0, 1.0, 1.0, 1.0, 1.0, 1.0, 1.0, 1.0, 1.0, 1.0, 1.0, 1.0, 1.0, 1.0, 1.0, 1.0, 0.5, 0.5, 0.5, 0.5, 1.0, 1.0, 1.0, 1.0, 0.5, 0.5, 0.5, 0.5, 0.5, 0.5, 1.0, 1.0, 1.0, 1.0, 1.0, 1.0, 1.0, 1.0, 1.0, 1.0, 1.0, 1.0, 1.0, 1.0, 1.0, 1.0, 1.0, 1.0, 1.0, 1.0, 1.0, 1.0, 1.0, 1.0, 1.0, 1.0, 1.0, 1.0, 1.0, 1.0, 1.0, 1.0, 1.0, 1.0, 0.5, 0.5, 0.5, 0.5, 1.0, 1.0, 1.0, 1.0, 0.5, 0.5, 0.5, 0.5, 0.5, 0.5, 0.5, 0.5, 0.5, 0.5]): _vg.add([_i], _w, 'REPLACE')
_vg = ob_body.vertex_groups.new(name='Skin')
_vg.add([0, 1, 2, 3, 4, 5, 6, 7, 8, 9, 10, 11, 12, 13, 14, 15, 16, 17, 24, 25, 28, 29, 32, 33, 34, 35, 44, 45, 46, 47, 48, 49, 50, 51, 52, 53, 54, 55, 56, 57, 58, 59, 60, 61, 62, 63, 84, 86, 87, 88, 116, 117, 122, 123, 124, 125, 126, 127, 128, 129, 130, 131, 132, 133, 134, 135, 136, 137, 138, 139, 140, 141, 142, 143, 144, 145, 146, 147, 148, 149, 150, 151, 152, 153, 154, 155, 156, 157, 158, 159, 160, 161, 162, 163, 164, 165, 166, 167, 168, 169, 170, 171, 172, 173, 174, 175, 176, 177, 178, 179, 180, 181, 182, 183, 184, 185, 186, 187, 188, 189, 190, 191, 202, 203, 208, 209, 212, 213, 214, 215, 224, 225, 226, 227, 228, 229, 230, 231, 232, 233, 234, 235, 236, 237, 238, 239, 240, 241, 242, 243, 267, 269, 270, 271, 299, 300, 301, 302, 309, 310, 311, 312, 313, 314, 315, 316, 317, 318, 319, 320, 321, 322, 323, 324, 325, 326, 327, 328, 329, 330, 331, 332, 333, 334, 335, 336, 337, 338, 339, 340, 341, 342, 343, 344, 345, 346, 347, 348, 349, 350, 351, 352, 353, 354], 1.0, 'REPLACE')
_vg = ob_body.vertex_groups.new(name='Feet')
_vg.add([85, 89, 90, 91, 96, 97, 98, 99, 100, 101, 102, 103, 104, 105, 106, 107, 108, 109, 110, 111, 112, 113, 114, 115, 268, 272, 273, 274, 279, 280, 281, 282, 283, 284, 285, 286, 287, 288, 289, 290, 291, 292, 293, 294, 295, 296, 297, 298], 1.0, 'REPLACE')
_vg = ob_body.vertex_groups.new(name='Eyes')
_vg.add([0, 1, 122, 123, 130, 131, 132, 133, 160, 161, 309, 310, 317, 318, 319, 320], 1.0, 'REPLACE')
_vg = ob_body.vertex_groups.new(name='Lips')
_vg.add([5, 125, 138, 139, 165, 312, 322, 324, 329, 330, 331, 332], 1.0, 'REPLACE')
_vg = ob_body.vertex_groups.new(name='Bone')
_vg = ob_body.vertex_groups.new(name='Belly')
_vg = ob_body.vertex_groups.new(name='Chest')
for _i, _w in zip([7, 8, 9, 16, 17, 18, 19, 20, 21, 22, 23, 26, 27, 30, 31, 66, 67, 68, 69, 70, 71, 72, 73, 83, 116, 117, 118, 119, 120, 121, 167, 170, 176, 177, 180, 181, 188, 189, 190, 191, 192, 193, 194, 195, 196, 197, 198, 199, 200, 201, 204, 205, 206, 207, 210, 211, 246, 247, 248, 249, 250, 251, 252, 253, 264, 266, 299, 300, 301, 302, 303, 304, 305, 306, 307, 308], [0.01593, 0.05458, 0.09133, 0.7832, 0.6124, 0.8228, 0.6602, 0.02347, 0.003984, 0.05855, 0.02676, 0.6876, 0.6764, 0.01885, 0.02611, 0.1598, 0.1022, 0.2065, 0.2168, 0.8071, 0.8117, 0.01043, 0.01575, 0.01288, 0.6112, 0.7625, 0.03466, 0.03134, 0.02943, 0.0152, 0.01593, 0.00659, 0.05458, 0.09133, 0.06598, 0.1448, 0.7832, 0.6124, 0.6365, 0.6337, 0.8228, 0.6602, 0.8719, 0.7388, 0.02347, 0.003984, 0.05855, 0.02676, 0.9244, 0.9324, 0.6876, 0.6764, 0.04637, 0.07462, 0.01885, 0.02611, 0.1598, 0.1022, 0.2065, 0.2168, 0.8071, 0.8117, 0.01043, 0.01575, 0.05144, 0.01288, 0.3779, 0.6112, 0.6105, 0.7625, 0.03466, 0.0576, 0.08424, 0.03134, 0.02943, 0.0152]): _vg.add([_i], _w, 'REPLACE')
_vg = ob_body.vertex_groups.new(name='Kneck')
for _i, _w in zip([0, 1, 2, 3, 5, 7, 8, 9, 12, 13, 14, 15, 16, 17, 19, 66, 68, 116, 117, 122, 123, 124, 125, 127, 129, 131, 132, 133, 134, 135, 136, 137, 138, 139, 144, 145, 146, 147, 148, 149, 150, 151, 153, 154, 155, 156, 157, 158, 159, 160, 161, 162, 163, 165, 167, 168, 170, 173, 174, 175, 176, 177, 180, 181, 184, 185, 186, 187, 188, 189, 190, 191, 193, 194, 195, 246, 248, 299, 300, 301, 302, 309, 310, 311, 312, 314, 316, 318, 319, 320, 321, 322, 323, 324, 325, 326, 327, 328, 329, 330, 331, 332, 338, 339, 340, 341, 342, 343, 344, 345, 347, 348, 349, 350, 351, 352, 353, 354], [0.02891, 0.01588, 0.01443, 0.06333, 0.1333, 0.2386, 0.8025, 0.6923, 0.05752, 0.06377, 0.02965, 0.03006, 0.1162, 0.1547, 0.03309, 0.008311, 0.006134, 0.1712, 0.1437, 0.01178, 0.02454, 0.006763, 0.1288, 0.114, 0.04581, 0.04453, 0.007942, 0.05007, 0.3261, 0.03795, 0.2294, 0.1185, 0.1404, 0.1236, 0.06693, 0.05523, 0.01055, 0.02346, 0.05193, 0.0539, 0.03831, 0.03906, 0.05417, 0.08018, 0.005824, 0.0835, 0.1153, 0.09641, 0.09211, 0.02891, 0.01588, 0.01443, 0.06333, 0.1333, 0.2386, 0.1341, 0.163, 0.145, 0.01339, 0.05412, 0.8025, 0.6923, 0.8339, 0.6749, 0.05752, 0.06377, 0.02965, 0.03006, 0.1162, 0.1547, 0.3439, 0.2038, 0.03309, 0.02195, 0.05543, 0.008311, 0.006134, 0.6017, 0.1712, 0.2278, 0.1437, 0.01178, 0.02454, 0.006763, 0.1288, 0.114, 0.04581, 0.04453, 0.007942, 0.05007, 0.3261, 0.1325, 0.03795, 0.1331, 0.1355, 0.1349, 0.2294, 0.1185, 0.1332, 0.1329, 0.1404, 0.1236, 0.06693, 0.05523, 0.01055, 0.02346, 0.05193, 0.0539, 0.03831, 0.03906, 0.05417, 0.08018, 0.005824, 0.0835, 0.1153, 0.09641, 0.1404, 0.09211]): _vg.add([_i], _w, 'REPLACE')
_vg = ob_body.vertex_groups.new(name='Head')
for _i, _w in zip([0, 1, 2, 3, 4, 5, 6, 7, 8, 9, 10, 11, 12, 13, 14, 15, 17, 116, 122, 123, 124, 125, 126, 127, 128, 129, 130, 131, 132, 133, 134, 135, 136, 137, 138, 139, 140, 141, 142, 143, 144, 145, 146, 147, 148, 149, 150, 151, 152, 153, 154, 155, 156, 157, 158, 159, 160, 161, 162, 163, 164, 165, 166, 167, 168, 169, 170, 171, 172, 173, 174, 175, 176, 177, 178, 179, 180, 181, 182, 183, 184, 185, 186, 187, 189, 191, 300, 301, 309, 310, 311, 312, 313, 314, 315, 316, 317, 318, 319, 320, 321, 322, 323, 324, 325, 326, 327, 328, 329, 330, 331, 332, 333, 334, 335, 336, 337, 338, 339, 340, 341, 342, 343, 344, 345, 346, 347, 348, 349, 350, 351, 352, 353, 354], [0.9572, 0.9642, 0.9623, 0.9257, 0.9945, 0.856, 0.9823, 0.7208, 0.136, 0.1947, 0.9882, 0.9906, 0.9345, 0.9283, 0.9547, 0.9548, 0.0267, 0.03449, 0.9665, 0.9596, 0.9687, 0.861, 0.9975, 0.8768, 0.9767, 0.9478, 0.9778, 0.9489, 0.9685, 0.9456, 0.6485, 0.9516, 0.7526, 0.8721, 0.8484, 0.8665, 0.9897, 0.9984, 0.9918, 0.9967, 0.9235, 0.9383, 0.9655, 0.9589, 0.9411, 0.9391, 0.9499, 0.9496, 0.9803, 0.9409, 0.9102, 0.9685, 0.9096, 0.8755, 0.8956, 0.9004, 0.9572, 0.9642, 0.9623, 0.9257, 0.9945, 0.856, 0.9823, 0.7208, 0.8551, 0.9803, 0.8028, 0.9996, 1.008, 0.8433, 0.9622, 0.9352, 0.136, 0.1947, 0.9882, 0.9906, 0.09767, 0.1519, 0.9971, 0.9943, 0.9345, 0.9283, 0.9547, 0.9548, 0.0267, 0.04482, 0.03449, 0.05279, 0.9665, 0.9596, 0.9687, 0.861, 0.9975, 0.8768, 0.9767, 0.9478, 0.9778, 0.9489, 0.9685, 0.9456, 0.6485, 0.8568, 0.9516, 0.8562, 0.8536, 0.8542, 0.7526, 0.8721, 0.8561, 0.8565, 0.8484, 0.8665, 0.9897, 1.0, 0.9984, 0.9918, 0.9967, 0.9235, 0.9383, 0.9655, 0.9589, 0.9411, 0.9391, 0.9499, 0.9496, 0.9803, 0.9409, 0.9102, 0.9685, 0.9096, 0.8755, 0.8956, 0.8483, 0.9004]): _vg.add([_i], _w, 'REPLACE')
_vg = ob_body.vertex_groups.new(name='Elbow.R')
for _i, _w in zip([16, 17, 18, 19, 20, 21, 22, 23, 26, 27, 36, 37, 38, 39, 40, 41, 42, 43, 66, 67, 68, 69, 70, 71, 116, 117, 181, 191, 194, 195, 201, 301], [0.08846, 0.1937, 0.151, 0.2869, 0.9473, 0.9577, 0.9287, 0.952, 0.1986, 0.2213, 0.8869, 0.8852, 0.8836, 0.8733, 0.1464, 0.118, 0.1311, 0.1606, 0.8014, 0.8876, 0.7583, 0.7676, 0.1238, 0.1053, 0.1746, 0.07756, 0.003183, 0.05719, 0.0431, 0.09537, 0.02237, 0.0541]): _vg.add([_i], _w, 'REPLACE')
_vg = ob_body.vertex_groups.new(name='LowerArm.R')
for _i, _w in zip([32, 33, 34, 35, 36, 37, 38, 39, 40, 41, 42, 43, 84, 86, 87, 88, 92, 93, 94, 95], [0.08583, 0.08979, 0.08603, 0.1009, 0.11, 0.1126, 0.1146, 0.1242, 0.852, 0.8808, 0.8675, 0.8377, 0.06712, 0.06477, 0.0795, 0.0697, 0.9649, 0.9664, 0.9617, 0.9595]): _vg.add([_i], _w, 'REPLACE')
_vg = ob_body.vertex_groups.new(name='Hand.R')
for _i, _w in zip([24, 25, 28, 29, 32, 33, 34, 35, 44, 45, 46, 47, 48, 49, 50, 51, 52, 53, 54, 55, 56, 57, 58, 59, 60, 61, 62, 63, 84, 86, 87, 88, 93, 94], [0.9306, 0.9351, 0.9537, 0.9583, 0.8142, 0.7982, 0.1586, 0.1533, 0.9358, 0.8802, 0.8224, 0.3414, 0.9656, 0.9539, 0.9361, 0.8565, 0.961, 0.9814, 0.9534, 0.9797, 0.9422, 0.9427, 0.949, 0.9498, 0.4735, 0.8679, 0.4751, 0.8696, 0.828, 0.1894, 0.1732, 0.813, 0.0006636, 0.007773]): _vg.add([_i], _w, 'REPLACE')
_vg = ob_body.vertex_groups.new(name='ElbowPointer.R')
_vg = ob_body.vertex_groups.new(name='Elbow.L')
for _i, _w in zip([181, 188, 189, 191, 192, 193, 194, 195, 196, 197, 198, 199, 201, 204, 205, 216, 217, 218, 219, 220, 221, 222, 223, 246, 247, 248, 249, 250, 251, 300, 301, 302], [0.003183, 0.08846, 0.1937, 0.05719, 0.151, 0.2869, 0.0431, 0.09537, 0.9473, 0.9577, 0.9287, 0.952, 0.02237, 0.1986, 0.2213, 0.8869, 0.8852, 0.8836, 0.8733, 0.1464, 0.118, 0.1311, 0.1606, 0.8014, 0.8876, 0.7583, 0.7676, 0.1238, 0.1053, 0.1746, 0.0541, 0.07756]): _vg.add([_i], _w, 'REPLACE')
_vg = ob_body.vertex_groups.new(name='LowerArm.L')
for _i, _w in zip([212, 213, 214, 215, 216, 217, 218, 219, 220, 221, 222, 223, 267, 269, 270, 271, 275, 276, 277, 278], [0.08583, 0.08979, 0.08603, 0.1009, 0.11, 0.1126, 0.1146, 0.1242, 0.852, 0.8808, 0.8675, 0.8377, 0.06712, 0.06477, 0.0795, 0.0697, 0.9649, 0.9664, 0.9617, 0.9595]): _vg.add([_i], _w, 'REPLACE')
_vg = ob_body.vertex_groups.new(name='Hand.L')
for _i, _w in zip([202, 203, 208, 209, 212, 213, 214, 215, 224, 225, 226, 227, 228, 229, 230, 231, 232, 233, 234, 235, 236, 237, 238, 239, 240, 241, 242, 243, 267, 269, 270, 271, 276, 277], [0.9306, 0.9351, 0.9537, 0.9583, 0.8142, 0.7982, 0.1586, 0.1533, 0.9358, 0.8802, 0.8224, 0.3414, 0.9656, 0.9539, 0.9361, 0.8565, 0.961, 0.9814, 0.9534, 0.9797, 0.9422, 0.9427, 0.949, 0.9498, 0.4735, 0.8679, 0.4751, 0.8696, 0.828, 0.1894, 0.1732, 0.813, 0.0006636, 0.007773]): _vg.add([_i], _w, 'REPLACE')
_vg = ob_body.vertex_groups.new(name='ElbowPointer.L')
_vg = ob_body.vertex_groups.new(name='FootControler.R')
for _i, _w in zip([97, 98, 100, 101, 102, 103, 104, 105, 106, 107], [0.1177, 0.1213, 0.005945, 0.7706, 0.7335, 0.02553, 0.0507, 0.8556, 0.8465, 0.06812]): _vg.add([_i], _w, 'REPLACE')
_vg = ob_body.vertex_groups.new(name='KneePointer.R')
_vg = ob_body.vertex_groups.new(name='HandController.R')
for _i, _w in zip([24, 25, 28, 29, 32, 33, 34, 35, 44, 45, 46, 47, 48, 49, 50, 51, 52, 54, 56, 57, 58, 59, 60, 61, 62, 63, 84, 86, 87, 88, 95], [0.06287, 0.05927, 0.03007, 0.02325, 0.09984, 0.1118, 0.7552, 0.7455, 0.04914, 0.1047, 0.1629, 0.6416, 0.009769, 0.03429, 0.0588, 0.1392, 0.02758, 0.04275, 0.05202, 0.05172, 0.04086, 0.03945, 0.5264, 0.132, 0.5249, 0.1303, 0.1047, 0.7457, 0.747, 0.1172, 0.008632]): _vg.add([_i], _w, 'REPLACE')
_vg = ob_body.vertex_groups.new(name='FootControler.L')
for _i, _w in zip([280, 281, 283, 284, 285, 286, 287, 288, 289, 290], [0.1177, 0.1213, 0.005945, 0.7706, 0.7335, 0.02553, 0.0507, 0.8556, 0.8465, 0.06812]): _vg.add([_i], _w, 'REPLACE')
_vg = ob_body.vertex_groups.new(name='KneePointer.L')
_vg = ob_body.vertex_groups.new(name='HandController.L')
for _i, _w in zip([202, 203, 208, 209, 212, 213, 214, 215, 224, 225, 226, 227, 228, 229, 230, 231, 232, 234, 236, 237, 238, 239, 240, 241, 242, 243, 267, 269, 270, 271, 278], [0.06287, 0.05927, 0.03007, 0.02325, 0.09984, 0.1118, 0.7552, 0.7455, 0.04914, 0.1047, 0.1629, 0.6416, 0.009769, 0.03429, 0.0588, 0.1392, 0.02758, 0.04275, 0.05202, 0.05172, 0.04086, 0.03945, 0.5264, 0.132, 0.5249, 0.1303, 0.1047, 0.7457, 0.747, 0.1172, 0.008632]): _vg.add([_i], _w, 'REPLACE')
_vg = ob_body.vertex_groups.new(name='Bone.001')
for _i, _w in zip([26, 27, 30, 31, 64, 65, 70, 71, 72, 73, 76, 77, 82, 83, 118, 119, 120, 121, 200, 201, 204, 205, 206, 207, 210, 211, 244, 245, 250, 251, 252, 253, 254, 255, 258, 259, 264, 265, 266, 303, 304, 305, 306, 307, 308], [0.1049, 0.09825, 0.8697, 0.9083, 0.1745, 0.5102, 0.06945, 0.07853, 0.9423, 0.9374, 0.09244, 0.06302, 0.8717, 0.9326, 0.9128, 0.8806, 0.9336, 0.9446, 0.04674, 0.01079, 0.1049, 0.09825, 0.9238, 0.8991, 0.8697, 0.9083, 0.1745, 0.5102, 0.06945, 0.07853, 0.9423, 0.9374, 0.8391, 0.938, 0.09244, 0.06302, 0.9217, 0.8717, 0.9326, 0.9128, 0.9178, 0.8895, 0.8806, 0.9336, 0.9446]): _vg.add([_i], _w, 'REPLACE')
_vg = ob_body.vertex_groups.new(name='Leg.R')
for _i, _w in zip([30, 31, 64, 65, 73, 74, 75, 76, 77, 78, 79, 80, 81, 82, 83, 118, 119, 254, 255], [0.08616, 0.03627, 0.8127, 0.481, 0.002088, 0.8422, 0.8507, 0.7381, 0.7877, 0.1103, 0.1023, 0.1441, 0.1152, 0.1031, 0.008288, 0.01662, 0.06764, 0.07028, 0.06498]): _vg.add([_i], _w, 'REPLACE')
_vg = ob_body.vertex_groups.new(name='Knee.R')
for _i, _w in zip([74, 75, 76, 77, 78, 79, 80, 81, 85, 89, 90, 91, 96, 97, 98, 99, 100, 101, 102, 103, 105, 106, 107, 109, 113, 114, 115], [0.146, 0.1268, 0.17, 0.1539, 0.8871, 0.8946, 0.8396, 0.8767, 0.984, 0.9876, 0.9893, 0.9853, 0.8445, 0.8578, 0.8522, 0.8235, 0.1013, 0.1638, 0.1893, 0.1252, 0.03785, 0.0501, 0.005301, 0.975, 0.9798, 0.9819, 0.9783]): _vg.add([_i], _w, 'REPLACE')
_vg = ob_body.vertex_groups.new(name='Foot.R')
for _i, _w in zip([96, 98, 99, 100, 101, 102, 103, 104, 105, 106, 107, 108, 110, 111, 112], [0.1419, 0.002219, 0.1607, 0.8707, 0.06554, 0.07712, 0.837, 0.932, 0.1005, 0.1034, 0.9042, 0.9917, 0.9874, 0.9937, 0.9905]): _vg.add([_i], _w, 'REPLACE')
_vg = ob_body.vertex_groups.new(name='Bone.002')
_vg = ob_body.vertex_groups.new(name='Leg.L')
for _i, _w in zip([210, 211, 244, 245, 253, 254, 255, 256, 257, 258, 259, 260, 261, 262, 263, 265, 266, 303, 306], [0.08616, 0.03627, 0.8127, 0.481, 0.002088, 0.07028, 0.06498, 0.8422, 0.8507, 0.7381, 0.7877, 0.1103, 0.1023, 0.1441, 0.1152, 0.1031, 0.008288, 0.01662, 0.06764]): _vg.add([_i], _w, 'REPLACE')
_vg = ob_body.vertex_groups.new(name='Knee.L')
for _i, _w in zip([256, 257, 258, 259, 260, 261, 262, 263, 268, 272, 273, 274, 279, 280, 281, 282, 283, 284, 285, 286, 288, 289, 290, 292, 296, 297, 298], [0.146, 0.1268, 0.17, 0.1539, 0.8871, 0.8946, 0.8396, 0.8767, 0.984, 0.9876, 0.9893, 0.9853, 0.8445, 0.8578, 0.8522, 0.8235, 0.1013, 0.1638, 0.1893, 0.1252, 0.03785, 0.0501, 0.005301, 0.975, 0.9798, 0.9819, 0.9783]): _vg.add([_i], _w, 'REPLACE')
_vg = ob_body.vertex_groups.new(name='Foot.L')
for _i, _w in zip([279, 281, 282, 283, 284, 285, 286, 287, 288, 289, 290, 291, 293, 294, 295], [0.1419, 0.002219, 0.1607, 0.8707, 0.06554, 0.07712, 0.837, 0.932, 0.1005, 0.1034, 0.9042, 0.9917, 0.9874, 0.9937, 0.9905]): _vg.add([_i], _w, 'REPLACE')
_m = ob_body.modifiers.new('Armature', 'ARMATURE')
_m.object = ob_armature
ob_hair.parent = ob_armature
ob_hair.matrix_parent_inverse = Matrix(((1.0, -0.0, -0.0, -1.149e-15), (-0.0, 1.0, 0.0, 0.1702), (-0.0, -0.0, 1.0, -5.174), (-0.0, 0.0, -0.0, 1.0)))
ob_hair.location = (0.0, 0.0, 0.0)
ob_hair.lock_rotations_4d = False
ob_hair.empty_display_type = 'ARROWS'
ob_hair.lineart.crease_threshold = 0.0
_vg = ob_hair.vertex_groups.new(name='Legs')
_vg = ob_hair.vertex_groups.new(name='Body')
_vg = ob_hair.vertex_groups.new(name='Skin')
_vg.add([0, 1, 2, 3, 4, 5, 6, 7, 8, 9, 10, 11, 12, 13, 14, 15, 16, 17, 18, 19, 20, 21, 22, 23, 24, 25, 26, 27, 28, 29, 30, 31, 32, 33, 34, 35, 36, 37, 38, 39, 40, 41, 42, 43, 44, 45, 46, 47, 48, 49, 50, 51, 52, 53, 54, 55, 56, 57, 58, 59, 60, 61, 62, 63, 64, 65, 66, 67, 68, 69, 70, 71, 72, 73, 74, 75, 76, 77, 78, 79, 80, 81, 82, 83], 1.0, 'REPLACE')
_vg = ob_hair.vertex_groups.new(name='Feet')
_vg = ob_hair.vertex_groups.new(name='Eyes')
_vg = ob_hair.vertex_groups.new(name='Lips')
_vg = ob_hair.vertex_groups.new(name='Bone')
_vg = ob_hair.vertex_groups.new(name='Belly')
_vg = ob_hair.vertex_groups.new(name='Chest')
_vg = ob_hair.vertex_groups.new(name='Kneck')
for _i, _w in zip([4, 6, 10, 13, 21, 25, 38, 40, 41, 47, 48, 53, 57], [0.06283, 0.04513, 0.208, 0.223, 0.05798, 0.169, 0.006144, 0.009434, 0.003979, 0.1115, 0.09484, 0.09616, 0.01009]): _vg.add([_i], _w, 'REPLACE')
_vg = ob_hair.vertex_groups.new(name='Head')
for _i, _w in zip([0, 1, 2, 3, 4, 5, 6, 7, 8, 9, 10, 11, 12, 13, 14, 15, 16, 17, 18, 19, 20, 21, 22, 23, 24, 25, 26, 27, 28, 29, 30, 31, 32, 33, 34, 35, 36, 37, 38, 39, 40, 41, 42, 43, 44, 45, 46, 47, 48, 49, 50, 51, 52, 53, 54, 55, 56, 57, 58, 59, 60, 61, 62, 63, 64, 65, 66, 67, 68, 69, 70, 71, 72, 73, 74, 75, 76, 77, 78, 79, 80, 81, 82, 83], [0.9942, 0.9875, 0.9996, 0.9976, 0.9372, 0.9975, 0.9524, 0.9998, 0.9949, 0.9903, 0.792, 0.9986, 0.9991, 0.777, 0.9997, 0.9993, 0.9893, 0.9958, 0.9975, 0.9992, 0.9977, 0.942, 0.9998, 0.9879, 0.9947, 0.831, 0.9996, 0.9991, 0.9961, 0.9994, 0.9964, 0.9976, 0.9984, 0.9965, 0.993, 0.9917, 0.9928, 0.9921, 0.9719, 0.98, 0.9703, 0.973, 0.9995, 0.9987, 0.9999, 0.9998, 0.9991, 0.8885, 0.9052, 0.9986, 0.9982, 0.9879, 0.9949, 0.9038, 0.9985, 0.9969, 0.9921, 0.97, 1.0, 1.0, 1.0, 1.0, 1.0, 1.0, 1.0, 1.0, 1.0, 1.0, 1.0, 1.0, 1.0, 1.0, 1.0, 1.0, 1.0, 1.0, 1.0, 1.0, 1.0, 1.0, 1.0, 1.0, 1.0, 1.0]): _vg.add([_i], _w, 'REPLACE')
_vg = ob_hair.vertex_groups.new(name='Elbow.R')
_vg = ob_hair.vertex_groups.new(name='LowerArm.R')
_vg = ob_hair.vertex_groups.new(name='Hand.R')
_vg = ob_hair.vertex_groups.new(name='ElbowPointer.R')
_vg = ob_hair.vertex_groups.new(name='Elbow.L')
_vg = ob_hair.vertex_groups.new(name='LowerArm.L')
_vg = ob_hair.vertex_groups.new(name='Hand.L')
_vg = ob_hair.vertex_groups.new(name='ElbowPointer.L')
_vg = ob_hair.vertex_groups.new(name='FootControler.R')
_vg = ob_hair.vertex_groups.new(name='KneePointer.R')
_vg = ob_hair.vertex_groups.new(name='HandController.R')
_vg = ob_hair.vertex_groups.new(name='FootControler.L')
_vg = ob_hair.vertex_groups.new(name='KneePointer.L')
_vg = ob_hair.vertex_groups.new(name='HandController.L')
_vg = ob_hair.vertex_groups.new(name='Bone.001')
_vg = ob_hair.vertex_groups.new(name='Leg.R')
_vg = ob_hair.vertex_groups.new(name='Knee.R')
_vg = ob_hair.vertex_groups.new(name='Foot.R')
_vg = ob_hair.vertex_groups.new(name='Bone.002')
_vg = ob_hair.vertex_groups.new(name='Leg.L')
_vg = ob_hair.vertex_groups.new(name='Knee.L')
_vg = ob_hair.vertex_groups.new(name='Foot.L')
_m = ob_hair.modifiers.new('Mirror', 'MIRROR')
_m.use_clip = True
_m = ob_hair.modifiers.new('Solidify', 'SOLIDIFY')
_m.thickness = -0.02
_m.nonmanifold_thickness_mode = 'FIXED'
_m.nonmanifold_merge_threshold = 0.0003
_m = ob_hair.modifiers.new('Armature', 'ARMATURE')
_m.object = ob_armature
ob_armature.location = (1.149e-15, 0.0, 0.0)
ob_armature.scale = (0.2945, 0.2945, 0.2945)
ob_armature.lineart.crease_threshold = 0.0

# ---- collection membership
col_collection.objects.link(ob_body)
col_collection.objects.link(ob_hair)
col_collection.objects.link(ob_armature)

# ---- scene / render settings (as saved in the file)
scene.frame_start = 1; scene.frame_end = 310; scene.frame_set(124)
scene.render.engine = 'BLENDER_EEVEE_NEXT'
scene.cycles.use_denoising = False
scene.cycles.samples = 128
scene.cycles.sampling_pattern = 'TABULATED_SOBOL'
scene.cycles.use_adaptive_sampling = False
scene.cycles.use_light_tree = False
scene.view_settings.view_transform = 'Filmic'
bpy.context.view_layer.update()

# ---- added for rendering (the .blend has no active camera and no usable light): camera, sun
cam_auto = bpy.data.cameras.new('AutoCamera')
cam_auto.lens = 50.0
cam_auto.sensor_width = 36.0
cam_auto.clip_end = 1000.0
ob_auto_camera = bpy.data.objects.new('AutoCamera', cam_auto)
scene.collection.objects.link(ob_auto_camera)
ob_auto_camera.location = (3.21932, -3.83315, 4.14731)
ob_auto_camera.rotation_euler = (1.09748, -7.21219e-08, 0.694738)
scene.camera = ob_auto_camera
light_auto_sun = bpy.data.lights.new('AutoSun', 'SUN')
light_auto_sun.energy = 3.0
light_auto_sun.angle = 0.0523599
ob_auto_sun = bpy.data.objects.new('AutoSun', light_auto_sun)
scene.collection.objects.link(ob_auto_sun)
ob_auto_sun.rotation_euler = (0.872665, 0.174533, 0.523599)
bpy.context.view_layer.update()
